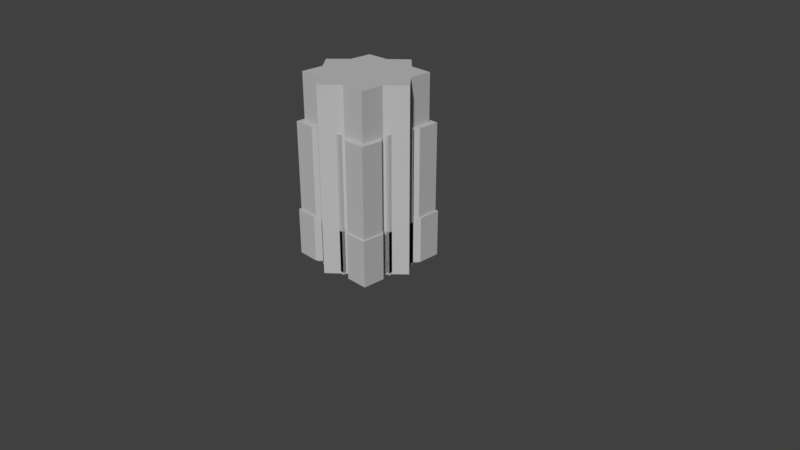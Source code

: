 # Source: untitled.blend  (saved by Blender 2.79.0; exported with 4.5.12 LTS)
import bpy
from mathutils import Matrix  # noqa: F401  (used for matrix-valued properties, if any)

bpy.ops.wm.read_factory_settings(use_empty=True)
scene = bpy.context.scene
scene.name = 'Scene'

# ---- collections
col_collection_1 = bpy.data.collections.new('Collection 1'); scene.collection.children.link(col_collection_1)

# ---- materials (node trees are filled in below, after node groups)
mat_plus_dice_2_002 = bpy.data.materials.new('plus_dice_2.002')
mat_plus_dice_2_002.alpha_threshold = 0.0
mat_plus_dice_2_002.use_transparent_shadow = False
mat_plus_dice_2_002.diffuse_color = (0.5, 0.5, 0.5, 1.0)
mat_plus_dice_2_002.specular_color = (0.5, 0.5, 0.5)
mat_plus_dice_2_002.roughness = 0.5
mat_star_dice_2_002 = bpy.data.materials.new('star_dice_2.002')
mat_star_dice_2_002.alpha_threshold = 0.0
mat_star_dice_2_002.use_transparent_shadow = False
mat_star_dice_2_002.diffuse_color = (0.5, 0.5, 0.5, 1.0)
mat_star_dice_2_002.specular_color = (0.5, 0.5, 0.5)
mat_star_dice_2_002.roughness = 0.5
mat_cross_dice_2_002 = bpy.data.materials.new('cross_dice_2.002')
mat_cross_dice_2_002.alpha_threshold = 0.0
mat_cross_dice_2_002.use_transparent_shadow = False
mat_cross_dice_2_002.diffuse_color = (0.5, 0.5, 0.5, 1.0)
mat_cross_dice_2_002.specular_color = (0.5, 0.5, 0.5)
mat_cross_dice_2_002.roughness = 0.5

# ---- material node trees

# ---- world
world_world = bpy.data.worlds.new('World'); scene.world = world_world
world_world.color = (0.05088, 0.05088, 0.05088)
world_world.use_sun_shadow = False
world_world.sun_shadow_jitter_overblur = 0.0
world_world.cycles.sampling_method = 'MANUAL'

# ---- cameras
cam_camera = bpy.data.cameras.new('Camera')
cam_camera.clip_end = 100.0
cam_camera.lens = 35.0
cam_camera.sensor_width = 32.0
cam_camera.sensor_height = 18.0
cam_camera.ortho_scale = 7.314
cam_camera.dof.focus_distance = 0.0
cam_camera.dof.aperture_fstop = 128.0

# ---- meshes
me_untitled_091 = bpy.data.meshes.new('Untitled.091')
me_untitled_091.from_pydata([(0.1962, 0.5968, 0.595), (0.1962, 0.5968, 0.002178), (0.1962, -0.5956, 0.002178), (0.1962, -0.5956, 0.595), (-0.196, 0.5968, 0.595), (-0.196, 0.5968, 0.002178), (-0.196, -0.5956, 0.002178), (-0.196, -0.5956, 0.595), (0.5957, 0.1963, 0.595), (0.5957, 0.1963, 0.002178), (0.1999, 0.1997, 0.0009724), (-0.1994, 0.1997, 0.0009724), (-0.5964, 0.1963, 0.002178), (-0.5964, 0.1963, 0.595), (-0.1994, 0.1997, 0.596), (0.1999, 0.1997, 0.596), (0.5957, -0.1972, 0.595), (0.5957, -0.1972, 0.002178), (0.1999, -0.2, 0.0009724), (-0.1994, -0.2, 0.0009724), (-0.5964, -0.1972, 0.002178), (-0.5964, -0.1972, 0.595), (-0.1994, -0.2, 0.596), (0.1999, -0.2, 0.596)], [], [(6, 7, 22, 19), (3, 2, 18, 23), (11, 12, 13, 14), (22, 21, 20, 19), (11, 14, 4, 5), (15, 10, 1, 0), (10, 15, 8, 9), (16, 23, 18, 17), (16, 8, 15, 23), (21, 22, 14, 13), (20, 21, 13, 12), (11, 19, 20, 12), (9, 17, 18, 10), (16, 17, 9, 8), (4, 14, 15, 0), (14, 22, 23, 15), (3, 23, 22, 7), (6, 2, 3, 7), (18, 2, 6, 19), (10, 18, 19, 11), (1, 10, 11, 5), (4, 0, 1, 5)])
me_untitled_091.polygons.foreach_set('use_smooth', [True] * 22)
_k = set([(0, 1), (0, 4), (0, 15), (1, 5), (1, 10), (2, 3), (2, 6), (2, 18), (3, 7), (3, 23), (4, 5), (4, 14), (5, 11), (6, 7), (6, 19), (7, 22), (8, 9), (8, 15), (8, 16), (9, 10), (9, 17), (10, 15), (11, 12), (11, 14), (12, 13), (12, 20), (13, 14), (13, 21), (16, 17), (16, 23), (17, 18), (18, 23), (19, 20), (19, 22), (20, 21), (21, 22)])
me_untitled_091.attributes.new('sharp_edge', 'BOOLEAN', 'EDGE').data.foreach_set('value', [ (min(e.vertices), max(e.vertices)) in _k for e in me_untitled_091.edges])
_uv = me_untitled_091.uv_layers.new(name='map1')
_uv.uv.foreach_set('vector', [0.06768, 0.4709, 0.06779, 0.5723, 0.0001173, 0.5726, 0.0, 0.4708, 0.1349, 0.5723, 0.1348, 0.4708, 0.2025, 0.4706, 0.2026, 0.5724, 0.6082, 0.4701, 0.6761, 0.4702, 0.6762, 0.5716, 0.6083, 0.5719, 0.8115, 0.5717, 0.7435, 0.5716, 0.7434, 0.4701, 0.8113, 0.4699, 0.6082, 0.4701, 0.6083, 0.5719, 0.5404, 0.5718, 0.5403, 0.4704, 0.4053, 0.5721, 0.4052, 0.4703, 0.4732, 0.4705, 0.4733, 0.5719, 0.4052, 0.4703, 0.4053, 0.5721, 0.3376, 0.572, 0.3375, 0.4706, 0.2703, 0.5721, 0.2026, 0.5724, 0.2025, 0.4706, 0.2702, 0.4707, 0.9973, 0.1133, 0.9969, 0.1702, 0.9396, 0.1703, 0.94, 0.1125, 0.8248, 0.112, 0.8823, 0.112, 0.8818, 0.1699, 0.8244, 0.169, 0.7434, 0.4701, 0.7435, 0.5716, 0.6762, 0.5716, 0.6761, 0.4702, 0.8787, 0.8523, 0.8782, 0.9091, 0.8218, 0.9083, 0.8222, 0.8523, 0.9917, 0.8538, 0.9912, 0.9097, 0.935, 0.9096, 0.9354, 0.8528, 0.2703, 0.5721, 0.2702, 0.4707, 0.3375, 0.4706, 0.3376, 0.572, 0.8819, 0.2273, 0.8818, 0.1699, 0.9396, 0.1703, 0.9386, 0.2278, 0.8818, 0.1699, 0.8823, 0.112, 0.94, 0.1125, 0.9396, 0.1703, 0.9399, 0.05521, 0.94, 0.1125, 0.8823, 0.112, 0.8832, 0.05479, 0.06768, 0.4709, 0.1348, 0.4708, 0.1349, 0.5723, 0.06779, 0.5723, 0.935, 0.9096, 0.9339, 0.9659, 0.8782, 0.9654, 0.8782, 0.9091, 0.9354, 0.8528, 0.935, 0.9096, 0.8782, 0.9091, 0.8787, 0.8523, 0.9354, 0.7964, 0.9354, 0.8528, 0.8787, 0.8523, 0.8797, 0.7959, 0.5404, 0.5718, 0.4733, 0.5719, 0.4732, 0.4705, 0.5403, 0.4704])
me_untitled_091.materials.append(mat_plus_dice_2_002)
me_untitled_091.use_remesh_preserve_volume = False
me_untitled_091.use_remesh_preserve_attributes = False
me_untitled_091.use_mirror_vertex_groups = False
me_untitled_091.update()
me_untitled_091.normals_split_custom_set([tuple(v) for v in zip(*[iter([-1.0, -6.506e-06, 6.625e-07, -1.0, -6.535e-06, 2.218e-05, -1.0, -6.506e-06, 9.129e-07, -1.0, -6.506e-06, 3.19e-07, 1.0, -1.929e-05, 2.96e-07, 1.0, -1.933e-05, -2.819e-05, 1.0, -1.929e-05, 3.848e-07, 1.0, -1.929e-05, 1.033e-06, -2.217e-05, 1.0, 3.143e-07, -2.218e-05, 1.0, -8.9e-08, -2.22e-05, 1.0, 2.232e-05, -2.218e-05, 1.0, -3.679e-07, 2.823e-06, -1.0, 7.847e-07, 2.812e-06, -1.0, 1.905e-07, 2.79e-06, -1.0, -2.122e-05, 2.812e-06, -1.0, 3.425e-07, -1.0, -2.358e-05, 3.744e-07, -1.0, -2.358e-05, -3.074e-07, -1.0, -2.358e-05, -2.124e-07, -1.0, -2.354e-05, -2.561e-05, 1.0, -1.528e-05, -3.666e-07, 1.0, -1.527e-05, 3.751e-07, 1.0, -1.528e-05, -5.221e-08, 1.0, -1.524e-05, 2.423e-05, -1.708e-06, 1.0, 3.25e-07, -1.695e-06, 1.0, -3.214e-07, -1.708e-06, 1.0, -1.848e-07, -1.655e-06, 1.0, -2.616e-05, -3.104e-05, -1.0, 1.857e-05, -3.107e-05, -1.0, -1.976e-07, -3.106e-05, -1.0, 3.283e-07, -3.107e-05, -1.0, 2.95e-07, 3.794e-05, 3e-08, 1.0, 3.804e-05, 2.205e-05, 1.0, 0.0001264, 0.0001259, 1.0, -7.551e-05, 7.558e-05, 1.0, -3.065e-05, -1.827e-05, 1.0, 8.675e-06, 8.989e-06, 1.0, 4.466e-05, -4.46e-05, 1.0, -3.059e-05, 2.543e-07, 1.0, -1.0, 1.278e-07, 0.0, -1.0, 1.278e-07, 0.0, -1.0, 1.278e-07, 0.0, -1.0, 1.278e-07, 0.0, 7.605e-06, -7.719e-06, -1.0, 5.553e-06, 5.636e-06, -1.0, -1.638e-05, -5.888e-08, -1.0, -1.649e-05, 2.58e-05, -1.0, -2.301e-05, -7.251e-08, -1.0, -2.294e-05, -2.156e-05, -1.0, -4.299e-06, 4.234e-06, -1.0, -4.039e-05, -4.014e-05, -1.0, 1.0, 1.278e-07, 0.0, 1.0, 1.278e-07, 0.0, 1.0, 1.278e-07, 0.0, 1.0, 1.278e-07, 0.0, -2.178e-05, 3.026e-05, 1.0, 4.466e-05, -4.46e-05, 1.0, 0.0001264, 0.0001259, 1.0, -8.444e-08, 3.017e-05, 1.0, 4.466e-05, -4.46e-05, 1.0, 8.675e-06, 8.989e-06, 1.0, -7.551e-05, 7.558e-05, 1.0, 0.0001264, 0.0001259, 1.0, 2.444e-05, 8.152e-06, 1.0, -7.551e-05, 7.558e-05, 1.0, 8.675e-06, 8.989e-06, 1.0, -1.777e-06, 8.265e-06, 1.0, 0.0, -1.0, 9.613e-07, 0.0, -1.0, 9.613e-07, 0.0, -1.0, 9.613e-07, 0.0, -1.0, 9.613e-07, -4.299e-06, 4.234e-06, -1.0, 5.986e-09, 2.071e-05, -1.0, -2.591e-05, 2.06e-05, -1.0, 5.553e-06, 5.636e-06, -1.0, -4.039e-05, -4.014e-05, -1.0, -4.299e-06, 4.234e-06, -1.0, 5.553e-06, 5.636e-06, -1.0, 7.605e-06, -7.719e-06, -1.0, 2.834e-05, -3.194e-05, -1.0, -4.039e-05, -4.014e-05, -1.0, 7.605e-06, -7.719e-06, -1.0, 9.423e-08, -3.207e-05, -1.0, 0.0, 1.0, 0.0, 0.0, 1.0, 0.0, 0.0, 1.0, 0.0, 0.0, 1.0, 0.0])] * 3)])
me_untitled_092 = bpy.data.meshes.new('Untitled.092')
me_untitled_092.from_pydata([(0.5303, 0.2194, 0.01418), (0.5302, -0.22, 0.01418), (0.2179, -0.5308, 0.01418), (-0.219, -0.5308, 0.01418), (-0.529, -0.22, 0.01418), (-0.5291, 0.2194, 0.01418), (-0.219, 0.531, 0.01418), (0.2179, 0.531, 0.01418), (-0.5291, 0.2194, 2.408), (-0.529, -0.22, 2.408), (-0.219, -0.5308, 2.408), (0.2179, -0.5308, 2.408), (0.5302, -0.22, 2.408), (0.5303, 0.2194, 2.408), (0.2179, 0.531, 2.408), (-0.219, 0.531, 2.408), (-0.525, 0.5266, 0.01538), (-0.525, 0.5266, 2.407), (-0.525, -0.5264, 0.01538), (-0.525, -0.5264, 2.407), (0.5268, -0.5264, 2.407), (0.5268, -0.5264, 0.01538), (0.5268, 0.5266, 2.407), (0.5268, 0.5266, 0.01538), (-0.738, 0.0003642, 0.01418), (-0.738, 0.0003653, 2.408), (-0.0007524, -0.7382, 0.01418), (-0.0007524, -0.7382, 2.408), (0.7409, 0.0003653, 2.408), (0.7409, 0.0003642, 0.01418), (-0.0007524, 0.7386, 2.408), (-0.0007524, 0.7386, 0.01418), (-0.219, 0.2195, 2.411), (-0.219, -0.2201, 2.411), (0.2179, 0.2195, 2.411), (0.2179, -0.2201, 2.411), (0.2184, 0.0003642, 2.411), (-0.2189, 0.0003642, 2.411), (-0.0007524, 0.2196, 2.411), (-0.0007524, 0.0003642, 2.411), (-0.0007524, -0.2206, 2.411), (-0.0007524, 0.0003642, 0.009992), (-0.0007524, 0.2203, 0.009992), (-0.0007524, -0.2206, 0.009992), (0.2179, 0.2195, 0.009992), (0.2182, 0.0003642, 0.009992), (0.2179, -0.2201, 0.009992), (-0.219, 0.2195, 0.009992), (-0.2197, 0.0003642, 0.009992), (-0.219, -0.2201, 0.009992)], [], [(4, 18, 19, 9), (1, 12, 20, 21), (20, 12, 35, 11), (21, 20, 11, 2), (1, 21, 2, 46), (14, 22, 23, 7), (12, 28, 36, 35), (24, 4, 9, 25), (29, 1, 46, 45), (12, 1, 29, 28), (28, 13, 34, 36), (5, 24, 25, 8), (0, 29, 45, 44), (0, 13, 28, 29), (13, 22, 14, 34), (17, 16, 5, 8), (23, 0, 44, 7), (23, 22, 13, 0), (30, 38, 34, 14), (38, 39, 36, 34), (40, 35, 36, 39), (11, 35, 40, 27), (26, 2, 11, 27), (26, 43, 46, 2), (45, 46, 43, 41), (44, 45, 41, 42), (31, 7, 44, 42), (31, 30, 14, 7), (38, 30, 15, 32), (37, 39, 38, 32), (33, 40, 39, 37), (10, 27, 40, 33), (3, 26, 27, 10), (3, 49, 43, 26), (41, 43, 49, 48), (42, 41, 48, 47), (6, 31, 42, 47), (30, 31, 6, 15), (33, 37, 25, 9), (10, 33, 9, 19), (3, 10, 19, 18), (49, 3, 18, 4), (48, 49, 4, 24), (47, 48, 24, 5), (6, 47, 5, 16), (17, 15, 6, 16), (32, 15, 17, 8), (37, 32, 8, 25)])
me_untitled_092.polygons.foreach_set('use_smooth', [True] * 48)
_k = set([(0, 13), (0, 23), (0, 29), (1, 12), (1, 21), (1, 29), (2, 11), (2, 21), (2, 26), (3, 10), (3, 18), (3, 26), (4, 9), (4, 18), (4, 24), (5, 8), (5, 16), (5, 24), (6, 15), (6, 16), (6, 31), (7, 14), (7, 23), (7, 31), (8, 17), (8, 25), (9, 19), (9, 25), (10, 19), (10, 27), (11, 20), (11, 27), (12, 20), (12, 28), (13, 22), (13, 28), (14, 22), (14, 30), (15, 17), (15, 30), (16, 17), (18, 19), (20, 21), (22, 23), (24, 25), (26, 27), (28, 29), (30, 31)])
me_untitled_092.attributes.new('sharp_edge', 'BOOLEAN', 'EDGE').data.foreach_set('value', [ (min(e.vertices), max(e.vertices)) in _k for e in me_untitled_092.edges])
_uv = me_untitled_092.uv_layers.new(name='map1')
_uv.uv.foreach_set('vector', [0.293, 0.5095, 0.314, 0.5096, 0.3138, 0.6737, 0.2928, 0.6737, 0.08381, 0.5093, 0.0836, 0.6737, 0.06257, 0.6737, 0.06278, 0.5093, 0.7566, 0.6511, 0.718, 0.6511, 0.718, 0.6119, 0.7566, 0.6119, 0.06278, 0.5093, 0.06257, 0.6737, 0.04136, 0.6737, 0.04157, 0.5092, 0.1512, 0.7884, 0.1512, 0.8258, 0.1144, 0.8258, 0.1144, 0.7884, 0.1677, 0.6737, 0.1465, 0.6737, 0.1467, 0.5094, 0.1679, 0.5094, 0.718, 0.6511, 0.69, 0.6776, 0.6904, 0.6119, 0.718, 0.6119, 0.2721, 0.5095, 0.293, 0.5095, 0.2928, 0.6737, 0.2719, 0.6737, 0.177, 0.762, 0.1512, 0.7884, 0.1144, 0.7884, 0.1144, 0.762, 0.0836, 0.6737, 0.08381, 0.5093, 0.1047, 0.5093, 0.1045, 0.6737, 0.69, 0.6776, 0.6628, 0.6508, 0.6628, 0.6119, 0.6904, 0.6119, 0.2514, 0.5095, 0.2721, 0.5095, 0.2719, 0.6737, 0.2511, 0.6737, 0.1521, 0.7358, 0.177, 0.762, 0.1144, 0.762, 0.1144, 0.7358, 0.1256, 0.5093, 0.1254, 0.6737, 0.1045, 0.6737, 0.1047, 0.5093, 0.6628, 0.6508, 0.6238, 0.6508, 0.6238, 0.6119, 0.6628, 0.6119, 0.2301, 0.6737, 0.2303, 0.5095, 0.2514, 0.5095, 0.2511, 0.6737, 0.1521, 0.6992, 0.1521, 0.7358, 0.1144, 0.7358, 0.1144, 0.6992, 0.1467, 0.5094, 0.1465, 0.6737, 0.1254, 0.6737, 0.1256, 0.5093, 0.5975, 0.5844, 0.6628, 0.5844, 0.6628, 0.6119, 0.6238, 0.6119, 0.6628, 0.5844, 0.6904, 0.5844, 0.6904, 0.6119, 0.6628, 0.6119, 0.718, 0.5844, 0.718, 0.6119, 0.6904, 0.6119, 0.6904, 0.5844, 0.7566, 0.6119, 0.718, 0.6119, 0.718, 0.5844, 0.7831, 0.5844, 0.02088, 0.5092, 0.04157, 0.5092, 0.04136, 0.6737, 0.02067, 0.6737, 0.08736, 0.8504, 0.08857, 0.7884, 0.1144, 0.7884, 0.1144, 0.8258, 0.1144, 0.762, 0.1144, 0.7884, 0.08857, 0.7884, 0.08857, 0.762, 0.1144, 0.7358, 0.1144, 0.762, 0.08857, 0.762, 0.08857, 0.7358, 0.08857, 0.6737, 0.1144, 0.6992, 0.1144, 0.7358, 0.08857, 0.7358, 0.1886, 0.5094, 0.1884, 0.6737, 0.1677, 0.6737, 0.1679, 0.5094, 0.6628, 0.5844, 0.5975, 0.5844, 0.624, 0.557, 0.6628, 0.557, 0.6904, 0.557, 0.6904, 0.5844, 0.6628, 0.5844, 0.6628, 0.557, 0.718, 0.557, 0.718, 0.5844, 0.6904, 0.5844, 0.6904, 0.557, 0.7569, 0.557, 0.7831, 0.5844, 0.718, 0.5844, 0.718, 0.557, 0.0002143, 0.5092, 0.02088, 0.5092, 0.02067, 0.6737, 0.0, 0.6737, 0.06214, 0.8249, 0.06214, 0.7884, 0.08857, 0.7884, 0.08736, 0.8504, 0.08857, 0.762, 0.08857, 0.7884, 0.06214, 0.7884, 0.06214, 0.762, 0.08857, 0.7358, 0.08857, 0.762, 0.06214, 0.762, 0.06214, 0.7358, 0.06214, 0.6983, 0.08857, 0.6737, 0.08857, 0.7358, 0.06214, 0.7358, 0.1884, 0.6737, 0.1886, 0.5094, 0.2093, 0.5094, 0.209, 0.6737, 0.718, 0.557, 0.6904, 0.557, 0.6904, 0.4918, 0.718, 0.5184, 0.7569, 0.557, 0.718, 0.557, 0.718, 0.5184, 0.7569, 0.5184, 0.335, 0.5096, 0.3348, 0.6737, 0.3138, 0.6737, 0.314, 0.5096, 0.06214, 0.7884, 0.06214, 0.8249, 0.02481, 0.8249, 0.02481, 0.7884, 0.06214, 0.762, 0.06214, 0.7884, 0.02481, 0.7884, 0.0, 0.762, 0.06214, 0.7358, 0.06214, 0.762, 0.0, 0.762, 0.02571, 0.7358, 0.06214, 0.6983, 0.06214, 0.7358, 0.02571, 0.7358, 0.02571, 0.6983, 0.2301, 0.6737, 0.209, 0.6737, 0.2093, 0.5094, 0.2303, 0.5095, 0.6628, 0.557, 0.624, 0.557, 0.624, 0.5182, 0.6628, 0.5182, 0.6904, 0.557, 0.6628, 0.557, 0.6628, 0.5182, 0.6904, 0.4918])
me_untitled_092.materials.append(mat_star_dice_2_002)
me_untitled_092.use_remesh_preserve_volume = False
me_untitled_092.use_remesh_preserve_attributes = False
me_untitled_092.use_mirror_vertex_groups = False
me_untitled_092.update()
me_untitled_092.normals_split_custom_set([tuple(v) for v in zip(*[iter([-1.0, 5.039e-06, 5.01e-07, -1.0, 5.04e-06, -1.154e-07, -1.0, 4.97e-06, 4.258e-05, -1.0, 5.04e-06, 2.617e-07, 1.0, 6.263e-06, 4.681e-07, 1.0, 6.263e-06, 2.615e-07, 1.0, 6.262e-06, 7.357e-08, 1.0, 6.178e-06, -4.288e-05, -1.71e-06, 3.029e-06, 1.0, -2.312e-06, 9.811e-07, 1.0, 1.567e-05, -1.545e-05, 1.0, -7.291e-06, 1.164e-05, 1.0, -4.741e-06, -1.0, -8.595e-08, -4.687e-06, -1.0, 4.6e-05, -4.741e-06, -1.0, 4.126e-07, -4.76e-06, -1.0, -1.094e-06, -1.925e-05, 1.368e-05, -1.0, -1.833e-05, 1.805e-05, -1.0, -1.348e-05, 2.087e-05, -1.0, 1.431e-05, -1.463e-05, -1.0, -1.729e-05, 1.0, -4.167e-08, -1.728e-05, 1.0, 1.228e-07, -1.719e-05, 1.0, -5.502e-05, -1.728e-05, 1.0, 5.177e-07, -2.312e-06, 9.811e-07, 1.0, 2.639e-05, -2.324e-07, 1.0, 7.347e-05, -4.377e-07, 1.0, 1.567e-05, -1.545e-05, 1.0, -0.7071, -0.7071, 3.226e-07, -0.7071, -0.7071, 1.601e-06, -0.7071, -0.7071, -9.354e-07, -0.7071, -0.7071, 3.455e-07, -1.999e-05, -8.615e-08, -1.0, -1.925e-05, 1.368e-05, -1.0, 1.431e-05, -1.463e-05, -1.0, -1.917e-05, 1.107e-06, -1.0, 0.7071, -0.7071, -7.446e-07, 0.7071, -0.7071, 1.409e-06, 0.7071, -0.7071, 3.227e-07, 0.7071, -0.7071, 3.417e-07, 2.639e-05, -2.324e-07, 1.0, -5.895e-07, -8.37e-07, 1.0, 1.191e-05, 1.269e-05, 1.0, 7.347e-05, -4.377e-07, 1.0, -0.7071, 0.7071, 9.765e-07, -0.7071, 0.7071, -1.6e-07, -0.7071, 0.7071, -1.594e-07, -0.7071, 0.7071, -1.301e-06, -1.863e-05, -1.145e-05, -1.0, -1.999e-05, -8.615e-08, -1.0, -1.917e-05, 1.107e-06, -1.0, 1.046e-05, 1.108e-05, -1.0, 0.7071, 0.7071, 7.84e-07, 0.7071, 0.7071, -1.107e-06, 0.7071, 0.7071, -1.626e-07, 0.7071, 0.7071, -1.638e-07, -5.895e-07, -8.37e-07, 1.0, -1.289e-05, -1.348e-05, 1.0, 5.256e-06, 9.448e-06, 1.0, 1.191e-05, 1.269e-05, 1.0, -1.0, 2.189e-05, -5.581e-08, -1.0, 2.199e-05, -5.266e-05, -1.0, 2.189e-05, 6.263e-07, -1.0, 2.189e-05, 2.712e-07, 3.599e-06, 3.443e-06, -1.0, -1.863e-05, -1.145e-05, -1.0, 1.046e-05, 1.108e-05, -1.0, 3.693e-06, 5.729e-06, -1.0, 1.0, 2.863e-05, 1.974e-08, 1.0, 2.869e-05, 3.64e-05, 1.0, 2.863e-05, 1.799e-07, 1.0, 2.863e-05, 4.714e-07, -5.501e-06, 2.109e-05, 1.0, -9.258e-07, -4.594e-06, 1.0, 1.191e-05, 1.269e-05, 1.0, 5.256e-06, 9.448e-06, 1.0, -9.258e-07, -4.594e-06, 1.0, 3.469e-08, 0.0, 1.0, 7.347e-05, -4.377e-07, 1.0, 1.191e-05, 1.269e-05, 1.0, 2.659e-07, -1.031e-05, 1.0, 1.567e-05, -1.545e-05, 1.0, 7.347e-05, -4.377e-07, 1.0, 3.469e-08, 0.0, 1.0, -7.291e-06, 1.164e-05, 1.0, 1.567e-05, -1.545e-05, 1.0, 2.659e-07, -1.031e-05, 1.0, 5.054e-06, 6.272e-06, 1.0, 0.7071, -0.7071, 3.716e-07, 0.7071, -0.7071, 1.621e-06, 0.7071, -0.7071, -8.954e-07, 0.7071, -0.7071, 3.517e-07, -2.505e-07, -1.16e-05, -1.0, -3.697e-07, -2.416e-05, -1.0, 1.431e-05, -1.463e-05, -1.0, -1.348e-05, 2.087e-05, -1.0, -1.917e-05, 1.107e-06, -1.0, 1.431e-05, -1.463e-05, -1.0, -3.697e-07, -2.416e-05, -1.0, 0.0, 2.118e-09, -1.0, 1.046e-05, 1.108e-05, -1.0, -1.917e-05, 1.107e-06, -1.0, 0.0, 2.118e-09, -1.0, 2.176e-07, 1.995e-05, -1.0, 1.485e-07, -5.837e-06, -1.0, 3.693e-06, 5.729e-06, -1.0, 1.046e-05, 1.108e-05, -1.0, 2.176e-07, 1.995e-05, -1.0, 0.7071, 0.7071, -3.529e-07, 0.7071, 0.7071, -3.304e-07, 0.7071, 0.7071, -1.584e-06, 0.7071, 0.7071, 9.002e-07, -9.258e-07, -4.594e-06, 1.0, -5.501e-06, 2.109e-05, 1.0, 1.277e-05, -1.411e-05, 1.0, 4.852e-06, -5.3e-06, 1.0, -9.511e-05, 5.442e-06, 1.0, 3.469e-08, 0.0, 1.0, -9.258e-07, -4.594e-06, 1.0, 4.852e-06, -5.3e-06, 1.0, 2.578e-06, 1.202e-06, 1.0, 2.659e-07, -1.031e-05, 1.0, 3.469e-08, 0.0, 1.0, -9.511e-05, 5.442e-06, 1.0, -7.259e-06, -4.084e-07, 1.0, 5.054e-06, 6.272e-06, 1.0, 2.659e-07, -1.031e-05, 1.0, 2.578e-06, 1.202e-06, 1.0, -0.7071, -0.7071, 1.558e-06, -0.7071, -0.7071, 3.511e-07, -0.7071, -0.7071, 3.314e-07, -0.7071, -0.7071, -8.727e-07, 1.805e-06, 2.109e-06, -1.0, -4.344e-07, -6.384e-07, -1.0, -3.697e-07, -2.416e-05, -1.0, -2.505e-07, -1.16e-05, -1.0, 0.0, 2.118e-09, -1.0, -3.697e-07, -2.416e-05, -1.0, -4.344e-07, -6.384e-07, -1.0, 2.065e-05, 6.454e-06, -1.0, 2.176e-07, 1.995e-05, -1.0, 0.0, 2.118e-09, -1.0, 2.065e-05, 6.454e-06, -1.0, 2.895e-06, -3.483e-06, -1.0, -1.631e-05, 2.385e-05, -1.0, 1.485e-07, -5.837e-06, -1.0, 2.176e-07, 1.995e-05, -1.0, 2.895e-06, -3.483e-06, -1.0, -0.7071, 0.7071, -3.302e-07, -0.7071, 0.7071, -3.514e-07, -0.7071, 0.7071, 8.525e-07, -0.7071, 0.7071, -1.536e-06, 2.578e-06, 1.202e-06, 1.0, -9.511e-05, 5.442e-06, 1.0, 1.454e-05, -1.372e-06, 1.0, 4.99e-06, 2.865e-06, 1.0, -7.259e-06, -4.084e-07, 1.0, 2.578e-06, 1.202e-06, 1.0, 4.99e-06, 2.865e-06, 1.0, 1.716e-06, 2.522e-06, 1.0, -8.414e-06, -1.0, 8.462e-07, -8.433e-06, -1.0, 6.049e-07, -8.414e-06, -1.0, 3.834e-07, -8.544e-06, -1.0, -5.655e-05, -4.344e-07, -6.384e-07, -1.0, 1.805e-06, 2.109e-06, -1.0, 1.099e-05, 1.079e-05, -1.0, 1.401e-06, 1.008e-06, -1.0, 2.065e-05, 6.454e-06, -1.0, -4.344e-07, -6.384e-07, -1.0, 1.401e-06, 1.008e-06, -1.0, -1.145e-05, 3.87e-07, -1.0, 2.895e-06, -3.483e-06, -1.0, 2.065e-05, 6.454e-06, -1.0, -1.145e-05, 3.87e-07, -1.0, 2.543e-07, 3.967e-07, -1.0, -1.631e-05, 2.385e-05, -1.0, 2.895e-06, -3.483e-06, -1.0, 2.543e-07, 3.967e-07, -1.0, -1.093e-05, 1.072e-05, -1.0, 1.711e-06, 1.0, 4.624e-05, 1.806e-06, 1.0, 6.641e-08, 1.786e-06, 1.0, 3.037e-07, 1.806e-06, 1.0, 2.813e-07, 4.852e-06, -5.3e-06, 1.0, 1.277e-05, -1.411e-05, 1.0, -2.02e-05, 2.064e-05, 1.0, 3.905e-06, -2.083e-06, 1.0, -9.511e-05, 5.442e-06, 1.0, 4.852e-06, -5.3e-06, 1.0, 3.905e-06, -2.083e-06, 1.0, 1.454e-05, -1.372e-06, 1.0])] * 3)])
me_untitled_088 = bpy.data.meshes.new('Untitled.088')
me_untitled_088.from_pydata([(0.5303, 0.2194, 0.003002), (0.5302, -0.22, 0.003003), (0.2179, -0.5308, 0.003003), (-0.2189, -0.5308, 0.003003), (-0.529, -0.22, 0.003003), (-0.5291, 0.2194, 0.003002), (-0.2189, 0.531, 0.003002), (0.2179, 0.531, 0.003002), (-0.5291, 0.2194, 0.5943), (-0.529, -0.22, 0.5943), (-0.2189, -0.5308, 0.5943), (0.2179, -0.5308, 0.5943), (0.5302, -0.22, 0.5943), (0.5303, 0.2194, 0.5943), (0.2179, 0.531, 0.5943), (-0.2189, 0.531, 0.5943), (-0.525, 0.5266, 0.004199), (-0.525, 0.5266, 0.5933), (-0.525, -0.5264, 0.004199), (-0.525, -0.5264, 0.5933), (0.5268, -0.5264, 0.5933), (0.5268, -0.5264, 0.004199), (0.5268, 0.5266, 0.5933), (0.5268, 0.5266, 0.004199), (-0.738, 0.0003595, 0.003003), (-0.738, 0.0003595, 0.5943), (-0.0007498, -0.7383, 0.003002), (-0.0007498, -0.7382, 0.5943), (0.7409, 0.0003595, 0.5943), (0.7409, 0.0003595, 0.003003), (-0.000751, 0.7386, 0.5943), (-0.000751, 0.7386, 0.003002), (-0.219, 0.2195, 0.5978), (-0.219, -0.2201, 0.5978), (0.2179, 0.2195, 0.5978), (0.2179, -0.2201, 0.5978), (0.2184, 0.0003595, 0.5978), (-0.2189, 0.0003595, 0.5978), (-0.0007498, 0.2196, 0.5978), (-0.0007498, 0.0003595, 0.5978), (-0.0007498, -0.2206, 0.5978), (-0.0007498, 0.0003595, -0.001186), (-0.0007498, 0.2203, -0.001186), (-0.0007498, -0.2206, -0.001186), (0.2179, 0.2195, -0.001186), (0.2182, 0.0003595, -0.001186), (0.2179, -0.2201, -0.001186), (-0.219, 0.2195, -0.001186), (-0.2197, 0.0003595, -0.001186), (-0.219, -0.2201, -0.001186)], [], [(4, 18, 19, 9), (1, 12, 20, 21), (20, 12, 35, 11), (21, 20, 11, 2), (1, 21, 2, 46), (14, 22, 23, 7), (12, 28, 36, 35), (24, 4, 9, 25), (29, 1, 46, 45), (12, 1, 29, 28), (28, 13, 34, 36), (5, 24, 25, 8), (0, 29, 45, 44), (0, 13, 28, 29), (13, 22, 14, 34), (17, 16, 5, 8), (23, 0, 44, 7), (23, 22, 13, 0), (30, 38, 34, 14), (38, 39, 36, 34), (40, 35, 36, 39), (11, 35, 40, 27), (26, 2, 11, 27), (26, 43, 46, 2), (45, 46, 43, 41), (44, 45, 41, 42), (31, 7, 44, 42), (31, 30, 14, 7), (38, 30, 15, 32), (37, 39, 38, 32), (33, 40, 39, 37), (10, 27, 40, 33), (3, 26, 27, 10), (3, 49, 43, 26), (41, 43, 49, 48), (42, 41, 48, 47), (6, 31, 42, 47), (30, 31, 6, 15), (33, 37, 25, 9), (10, 33, 9, 19), (3, 10, 19, 18), (49, 3, 18, 4), (48, 49, 4, 24), (47, 48, 24, 5), (6, 47, 5, 16), (17, 15, 6, 16), (32, 15, 17, 8), (37, 32, 8, 25)])
me_untitled_088.polygons.foreach_set('use_smooth', [True] * 48)
_k = set([(0, 13), (0, 23), (0, 29), (1, 12), (1, 21), (1, 29), (2, 11), (2, 21), (2, 26), (3, 10), (3, 18), (3, 26), (4, 9), (4, 18), (4, 24), (5, 8), (5, 16), (5, 24), (6, 15), (6, 16), (6, 31), (7, 14), (7, 23), (7, 31), (8, 17), (8, 25), (9, 19), (9, 25), (10, 19), (10, 27), (11, 20), (11, 27), (12, 20), (12, 28), (13, 22), (13, 28), (14, 22), (14, 30), (15, 17), (15, 30), (16, 17), (18, 19), (20, 21), (22, 23), (24, 25), (26, 27), (28, 29), (30, 31)])
me_untitled_088.attributes.new('sharp_edge', 'BOOLEAN', 'EDGE').data.foreach_set('value', [ (min(e.vertices), max(e.vertices)) in _k for e in me_untitled_088.edges])
_uv = me_untitled_088.uv_layers.new(name='map1')
_uv.uv.foreach_set('vector', [0.4655, 0.2288, 0.524, 0.2286, 0.5247, 0.3411, 0.4662, 0.3417, 0.8149, 0.2266, 0.8156, 0.3394, 0.7571, 0.3396, 0.7564, 0.2272, 0.7937, 0.784, 0.8297, 0.783, 0.8303, 0.8197, 0.7938, 0.8203, 0.7564, 0.2272, 0.7571, 0.3396, 0.6981, 0.3402, 0.6974, 0.2273, 0.658, 0.8524, 0.6937, 0.8529, 0.6941, 0.8889, 0.6579, 0.8888, 0.1183, 0.3439, 0.05936, 0.3441, 0.05865, 0.2316, 0.1176, 0.231, 0.8297, 0.783, 0.8553, 0.7578, 0.8562, 0.8193, 0.8303, 0.8197, 0.4075, 0.2292, 0.4655, 0.2288, 0.4662, 0.3417, 0.4082, 0.342, 0.6325, 0.8278, 0.658, 0.8524, 0.6579, 0.8888, 0.6323, 0.8887, 0.8156, 0.3394, 0.8149, 0.2266, 0.8731, 0.2262, 0.8738, 0.3391, 0.8553, 0.7578, 0.8814, 0.7822, 0.882, 0.8189, 0.8562, 0.8193, 0.3497, 0.2295, 0.4075, 0.2292, 0.4082, 0.342, 0.3505, 0.3424, 0.6069, 0.8522, 0.6325, 0.8278, 0.6323, 0.8887, 0.6067, 0.8886, 0.9311, 0.2258, 0.9318, 0.3387, 0.8738, 0.3391, 0.8731, 0.2262, 0.8814, 0.7822, 0.9175, 0.782, 0.9186, 0.8183, 0.882, 0.8189, 0.2918, 0.3426, 0.2911, 0.2301, 0.3497, 0.2295, 0.3505, 0.3424, 0.5711, 0.8525, 0.6069, 0.8522, 0.6067, 0.8886, 0.5705, 0.8885, 0.05865, 0.2316, 0.05936, 0.3441, 0.0007203, 0.3446, 0.0, 0.2318, 0.9435, 0.8436, 0.8824, 0.8446, 0.882, 0.8189, 0.9186, 0.8183, 0.8824, 0.8446, 0.8567, 0.845, 0.8562, 0.8193, 0.882, 0.8189, 0.8307, 0.8455, 0.8303, 0.8197, 0.8562, 0.8193, 0.8567, 0.845, 0.7938, 0.8203, 0.8303, 0.8197, 0.8307, 0.8455, 0.7698, 0.8464, 0.6399, 0.2277, 0.6974, 0.2273, 0.6981, 0.3402, 0.6406, 0.3406, 0.7182, 0.9144, 0.6579, 0.9142, 0.6579, 0.8888, 0.6941, 0.8889, 0.6323, 0.8887, 0.6579, 0.8888, 0.6579, 0.9142, 0.6322, 0.9142, 0.6067, 0.8886, 0.6323, 0.8887, 0.6322, 0.9142, 0.6066, 0.9141, 0.5462, 0.9139, 0.5705, 0.8885, 0.6067, 0.8886, 0.6066, 0.9141, 0.1752, 0.2306, 0.1759, 0.3435, 0.1183, 0.3439, 0.1176, 0.231, 0.8824, 0.8446, 0.9435, 0.8436, 0.9195, 0.8697, 0.8828, 0.8703, 0.8571, 0.8707, 0.8567, 0.845, 0.8824, 0.8446, 0.8828, 0.8703, 0.8312, 0.8711, 0.8307, 0.8455, 0.8567, 0.845, 0.8571, 0.8707, 0.7946, 0.8717, 0.7698, 0.8464, 0.8307, 0.8455, 0.8312, 0.8711, 0.5824, 0.228, 0.6399, 0.2277, 0.6406, 0.3406, 0.5831, 0.3409, 0.6939, 0.9398, 0.6577, 0.9397, 0.6579, 0.9142, 0.7182, 0.9144, 0.6322, 0.9142, 0.6579, 0.9142, 0.6577, 0.9397, 0.6321, 0.9397, 0.6066, 0.9141, 0.6322, 0.9142, 0.6321, 0.9397, 0.6066, 0.9395, 0.5703, 0.9394, 0.5462, 0.9139, 0.6066, 0.9141, 0.6066, 0.9395, 0.1759, 0.3435, 0.1752, 0.2306, 0.2327, 0.2303, 0.2334, 0.3432, 0.8312, 0.8711, 0.8571, 0.8707, 0.8581, 0.9317, 0.8318, 0.9076, 0.7946, 0.8717, 0.8312, 0.8711, 0.8318, 0.9076, 0.7957, 0.9077, 0.5824, 0.228, 0.5831, 0.3409, 0.5247, 0.3411, 0.524, 0.2286, 0.6577, 0.9397, 0.6939, 0.9398, 0.6933, 0.9754, 0.6576, 0.9758, 0.6321, 0.9397, 0.6577, 0.9397, 0.6576, 0.9758, 0.6319, 1.0, 0.6066, 0.9395, 0.6321, 0.9397, 0.6319, 1.0, 0.6065, 0.9756, 0.5703, 0.9394, 0.6066, 0.9395, 0.6065, 0.9756, 0.5707, 0.975, 0.2918, 0.3426, 0.2334, 0.3432, 0.2327, 0.2303, 0.2911, 0.2301, 0.8828, 0.8703, 0.9195, 0.8697, 0.9195, 0.9057, 0.8834, 0.9067, 0.8571, 0.8707, 0.8828, 0.8703, 0.8834, 0.9067, 0.8581, 0.9317])
me_untitled_088.materials.append(mat_star_dice_2_002)
me_untitled_088.use_remesh_preserve_volume = False
me_untitled_088.use_remesh_preserve_attributes = False
me_untitled_088.use_mirror_vertex_groups = False
me_untitled_088.update()
me_untitled_088.normals_split_custom_set([tuple(v) for v in zip(*[iter([-1.0, 6.179e-06, 5.011e-07, -1.0, 6.178e-06, -1.137e-07, -1.0, 6.109e-06, 4.256e-05, -1.0, 6.18e-06, 2.552e-07, 1.0, 4.851e-06, 4.706e-07, 1.0, 4.852e-06, 2.574e-07, 1.0, 4.849e-06, 6.46e-08, 1.0, 4.766e-06, -4.288e-05, -3.977e-06, 3.334e-06, 1.0, -3.227e-06, 2.261e-06, 1.0, -1.93e-05, 1.91e-05, 1.0, -8.508e-06, 1.253e-05, 1.0, -8.187e-06, -1.0, 7.159e-07, -8.142e-06, -1.0, 4.68e-05, -8.174e-06, -1.0, -1.934e-05, -8.212e-06, -1.0, -2.904e-07, -1.914e-05, 1.367e-05, -1.0, 1.56e-05, -1.596e-05, -1.0, -1.333e-05, 2.086e-05, -1.0, 1.44e-05, -1.466e-05, -1.0, -1.89e-05, 1.0, 2.038e-07, -1.891e-05, 1.0, -3.012e-07, -1.88e-05, 1.0, -5.478e-05, -1.891e-05, 1.0, 7.597e-07, -3.227e-06, 2.261e-06, 1.0, -2.338e-05, -1.284e-06, 1.0, 7.262e-05, 3.542e-07, 1.0, -1.93e-05, 1.91e-05, 1.0, -0.7071, -0.7071, 0.0, -0.7071, -0.7071, 1.268e-06, -0.7071, -0.7071, -1.266e-06, -0.7071, -0.7071, -1.146e-08, -1.984e-05, -1.439e-07, -1.0, -1.914e-05, 1.367e-05, -1.0, 1.44e-05, -1.466e-05, -1.0, -1.91e-05, 4.784e-08, -1.0, 0.7071, -0.7071, -1.079e-06, 0.7071, -0.7071, 1.072e-06, 0.7071, -0.7071, -9.848e-10, 0.7071, -0.7071, -8.809e-09, -2.338e-05, -1.284e-06, 1.0, -1.595e-06, -2.164e-06, 1.0, 1.164e-05, 1.216e-05, 1.0, 7.262e-05, 3.542e-07, 1.0, -0.7071, 0.7071, 7.297e-06, -0.7071, 0.7071, -6.489e-07, -0.7071, 0.7071, -6.544e-07, -0.7071, 0.7071, -1.808e-06, -1.853e-05, -1.152e-05, -1.0, -1.984e-05, -1.439e-07, -1.0, -1.91e-05, 4.784e-08, -1.0, 1.052e-05, 1.104e-05, -1.0, 0.7071, 0.7071, 2.625e-07, 0.7071, 0.7071, -1.626e-06, 0.7071, 0.7071, -6.719e-07, 0.7071, 0.7071, -6.656e-07, -1.595e-06, -2.164e-06, 1.0, -1.413e-05, -1.391e-05, 1.0, 5.947e-06, 8.266e-06, 1.0, 1.164e-05, 1.216e-05, 1.0, -1.0, 2.206e-05, -6.47e-08, -1.0, -2.578e-05, -5.286e-05, -1.0, 2.206e-05, 6.303e-07, -1.0, 2.206e-05, 2.757e-07, 3.649e-06, 3.426e-06, -1.0, -1.853e-05, -1.152e-05, -1.0, 1.052e-05, 1.104e-05, -1.0, 3.778e-06, 5.799e-06, -1.0, 1.0, -1.65e-05, -5.377e-07, 1.0, -1.644e-05, 3.656e-05, 1.0, -1.65e-05, -1.448e-06, 1.0, -1.65e-05, -1.159e-06, 2.827e-06, 1.942e-05, 1.0, 8.614e-07, 4.276e-05, 1.0, 1.164e-05, 1.216e-05, 1.0, 5.947e-06, 8.266e-06, 1.0, 8.614e-07, 4.276e-05, 1.0, -3.537e-09, 2.715e-07, 1.0, 7.262e-05, 3.542e-07, 1.0, 1.164e-05, 1.216e-05, 1.0, 1.765e-07, -9.834e-06, 1.0, -1.93e-05, 1.91e-05, 1.0, 7.262e-05, 3.542e-07, 1.0, -3.537e-09, 2.715e-07, 1.0, -8.508e-06, 1.253e-05, 1.0, -1.93e-05, 1.91e-05, 1.0, 1.765e-07, -9.834e-06, 1.0, 1.099e-06, 7.092e-06, 1.0, 0.7071, -0.7071, 1.51e-06, 0.7071, -0.7071, -1.032e-06, 0.7071, -0.7071, -2.24e-05, 0.7071, -0.7071, -7.296e-06, -2.64e-07, -1.167e-05, -1.0, -3.847e-07, -2.421e-05, -1.0, 1.44e-05, -1.466e-05, -1.0, -1.333e-05, 2.086e-05, -1.0, -1.91e-05, 4.784e-08, -1.0, 1.44e-05, -1.466e-05, -1.0, -3.847e-07, -2.421e-05, -1.0, 1.516e-10, -7.994e-08, -1.0, 1.052e-05, 1.104e-05, -1.0, -1.91e-05, 4.784e-08, -1.0, 1.516e-10, -7.994e-08, -1.0, 2.107e-07, 1.994e-05, -1.0, 1.811e-07, -5.695e-06, -1.0, 3.778e-06, 5.799e-06, -1.0, 1.052e-05, 1.104e-05, -1.0, 2.107e-07, 1.994e-05, -1.0, 0.7071, 0.7071, 3.092e-10, 0.7071, 0.7071, 5.126e-09, 0.7071, 0.7071, -1.242e-06, 0.7071, 0.7071, 1.239e-06, 8.614e-07, 4.276e-05, 1.0, 2.827e-06, 1.942e-05, 1.0, 1.212e-05, -1.543e-05, 1.0, 5.718e-06, -4.917e-06, 1.0, -4.684e-05, 5.448e-06, 1.0, -3.537e-09, 2.715e-07, 1.0, 8.614e-07, 4.276e-05, 1.0, 5.718e-06, -4.917e-06, 1.0, 2.188e-06, 2.635e-06, 1.0, 1.765e-07, -9.834e-06, 1.0, -3.537e-09, 2.715e-07, 1.0, -4.684e-05, 5.448e-06, 1.0, -7.534e-07, -3.1e-06, 1.0, 1.099e-06, 7.092e-06, 1.0, 1.765e-07, -9.834e-06, 1.0, 2.188e-06, 2.635e-06, 1.0, -0.7071, -0.7071, 1.966e-06, -0.7071, -0.7071, 7.578e-07, -0.7071, -0.7071, 7.481e-07, -0.7071, -0.7071, -4.612e-07, 1.661e-06, 2.112e-06, -1.0, -4.805e-07, -6.938e-07, -1.0, -3.847e-07, -2.421e-05, -1.0, -2.64e-07, -1.167e-05, -1.0, 1.516e-10, -7.994e-08, -1.0, -3.847e-07, -2.421e-05, -1.0, -4.805e-07, -6.938e-07, -1.0, -2.743e-05, 6.356e-06, -1.0, 2.107e-07, 1.994e-05, -1.0, 1.516e-10, -7.994e-08, -1.0, -2.743e-05, 6.356e-06, -1.0, 2.799e-06, -3.521e-06, -1.0, 1.029e-05, -1.578e-05, -1.0, 1.811e-07, -5.695e-06, -1.0, 2.107e-07, 1.994e-05, -1.0, 2.799e-06, -3.521e-06, -1.0, -0.7071, 0.7071, 7.032e-09, -0.7071, 0.7071, 1.931e-11, -0.7071, 0.7071, 1.199e-06, -0.7071, 0.7071, -1.2e-06, 2.188e-06, 2.635e-06, 1.0, -4.684e-05, 5.448e-06, 1.0, 1.52e-05, -7.502e-07, 1.0, 5.026e-06, 4.136e-06, 1.0, -7.534e-07, -3.1e-06, 1.0, 2.188e-06, 2.635e-06, 1.0, 5.026e-06, 4.136e-06, 1.0, 4.09e-06, 2.854e-06, 1.0, -6.648e-06, -1.0, -1.186e-05, -6.653e-06, -1.0, 1.507e-05, -6.644e-06, -1.0, 7.196e-06, -6.756e-06, -1.0, -5.671e-05, -4.805e-07, -6.938e-07, -1.0, 1.661e-06, 2.112e-06, -1.0, 1.101e-05, 1.086e-05, -1.0, 1.303e-06, 9.779e-07, -1.0, -2.743e-05, 6.356e-06, -1.0, -4.805e-07, -6.938e-07, -1.0, 1.303e-06, 9.779e-07, -1.0, -1.161e-05, 3.176e-07, -1.0, 2.799e-06, -3.521e-06, -1.0, -2.743e-05, 6.356e-06, -1.0, -1.161e-05, 3.176e-07, -1.0, 1.416e-07, 3.473e-07, -1.0, 1.029e-05, -1.578e-05, -1.0, 2.799e-06, -3.521e-06, -1.0, 1.416e-07, 3.473e-07, -1.0, -1.056e-05, 1.117e-05, -1.0, 7.204e-06, 1.0, 4.647e-05, 7.276e-06, 1.0, 2.955e-07, 7.278e-06, 1.0, 5.258e-07, 7.276e-06, 1.0, -1.841e-07, 5.718e-06, -4.917e-06, 1.0, 1.212e-05, -1.543e-05, 1.0, 1.37e-05, -1.407e-05, 1.0, 4.508e-06, -2.448e-06, 1.0, -4.684e-05, 5.448e-06, 1.0, 5.718e-06, -4.917e-06, 1.0, 4.508e-06, -2.448e-06, 1.0, 1.52e-05, -7.502e-07, 1.0])] * 3)])
me_untitled_089 = bpy.data.meshes.new('Untitled.089')
me_untitled_089.from_pydata([(-0.593, 0.5929, -0.003768), (-0.5967, 0.3034, -0.00309), (-0.5967, 0.3034, 1.791), (-0.593, 0.5929, 1.792), (-0.3035, 0.5968, -0.00309), (-0.3035, 0.5968, 1.791), (0.5939, 0.5939, -0.003768), (0.5964, 0.303, -0.00309), (0.2998, 0.0002535, -0.004199), (0.5968, -0.3035, -0.00309), (0.5929, -0.5931, -0.003768), (0.3035, -0.5968, -0.00309), (0.0003687, -0.2991, -0.004199), (-0.3036, -0.597, -0.00309), (-0.5946, -0.5946, -0.003768), (-0.5971, -0.3037, -0.00309), (-0.2992, 0.0003883, -0.004199), (0.0002348, 0.2998, -0.004199), (0.303, 0.5965, -0.00309), (-0.2992, 0.0003883, 1.792), (-0.5971, -0.3037, 1.791), (-0.5946, -0.5946, 1.792), (-0.3036, -0.597, 1.791), (0.0003687, -0.2991, 1.792), (0.3035, -0.5968, 1.791), (0.5929, -0.5931, 1.792), (0.5968, -0.3035, 1.791), (0.2998, 0.0002546, 1.792), (0.5964, 0.303, 1.791), (0.5939, 0.5939, 1.792), (0.303, 0.5965, 1.791), (0.0002348, 0.2998, 1.792), (-6.178e-05, -7.512e-05, 1.794), (0.1509, -0.151, 1.794), (-0.151, 0.1509, 1.794), (-0.1503, -0.1503, 1.794), (0.1514, 0.1514, 1.794), (-6.207e-05, -7.568e-05, -0.006139), (-0.151, 0.1509, -0.006139), (0.1514, 0.1514, -0.006139), (0.1509, -0.151, -0.006139), (-0.1503, -0.1503, -0.006139)], [], [(0, 38, 16, 1), (35, 19, 20, 21), (3, 2, 19, 34), (34, 19, 35, 32), (16, 41, 14, 15), (16, 38, 37, 41), (18, 6, 39, 17), (31, 36, 29, 30), (2, 1, 16, 19), (15, 20, 19, 16), (15, 14, 21, 20), (12, 23, 22, 13), (11, 10, 25, 24), (7, 28, 27, 8), (6, 18, 30, 29), (17, 31, 30, 18), (4, 5, 31, 17), (0, 1, 2, 3), (23, 35, 21, 22), (23, 33, 32, 35), (29, 36, 27, 28), (6, 29, 28, 7), (39, 6, 7, 8), (40, 12, 41, 37), (14, 41, 12, 13), (21, 14, 13, 22), (32, 33, 27, 36), (36, 31, 34, 32), (5, 3, 34, 31), (0, 3, 5, 4), (4, 17, 38, 0), (17, 39, 37, 38), (40, 37, 39, 8), (9, 26, 25, 10), (25, 33, 23, 24), (27, 33, 25, 26), (8, 27, 26, 9), (10, 40, 8, 9), (12, 40, 10, 11), (24, 23, 12, 11)])
me_untitled_089.polygons.foreach_set('use_smooth', [True] * 40)
_k = set([(0, 1), (0, 3), (0, 4), (1, 2), (1, 16), (2, 3), (2, 19), (3, 5), (4, 5), (4, 17), (5, 31), (6, 7), (6, 18), (6, 29), (7, 8), (7, 28), (8, 9), (8, 27), (9, 10), (9, 26), (10, 11), (10, 25), (11, 12), (11, 24), (12, 13), (12, 23), (13, 14), (13, 22), (14, 15), (14, 21), (15, 16), (15, 20), (16, 19), (17, 18), (17, 31), (18, 30), (19, 20), (20, 21), (21, 22), (22, 23), (23, 24), (24, 25), (25, 26), (26, 27), (27, 28), (28, 29), (29, 30), (30, 31)])
me_untitled_089.attributes.new('sharp_edge', 'BOOLEAN', 'EDGE').data.foreach_set('value', [ (min(e.vertices), max(e.vertices)) in _k for e in me_untitled_089.edges])
_uv = me_untitled_089.uv_layers.new(name='map1')
_uv.uv.foreach_set('vector', [0.7798, 0.6836, 0.8534, 0.6836, 0.8534, 0.708, 0.8035, 0.708, 0.8498, 0.4836, 0.8247, 0.4836, 0.8247, 0.4325, 0.8498, 0.408, 0.7494, 0.5086, 0.7735, 0.4836, 0.8247, 0.4836, 0.8247, 0.5086, 0.8247, 0.5086, 0.8247, 0.4836, 0.8498, 0.4836, 0.8498, 0.5086, 0.8534, 0.708, 0.8778, 0.708, 0.8778, 0.7819, 0.8534, 0.7581, 0.8534, 0.708, 0.8534, 0.6836, 0.8778, 0.6836, 0.8778, 0.708, 0.8534, 0.6093, 0.8778, 0.5854, 0.8778, 0.6591, 0.8534, 0.6591, 0.8247, 0.5337, 0.8498, 0.5337, 0.8498, 0.6092, 0.8247, 0.5849, 0.177, 0.5831, 0.177, 0.7542, 0.1365, 0.7542, 0.1365, 0.5831, 0.09598, 0.7542, 0.09598, 0.5831, 0.1365, 0.5831, 0.1365, 0.7542, 0.09598, 0.7542, 0.06826, 0.7542, 0.06826, 0.5831, 0.09598, 0.5831, 0.0, 0.7542, 0.0, 0.5831, 0.04054, 0.5831, 0.04054, 0.7542, 0.5044, 0.7542, 0.4768, 0.7542, 0.4768, 0.5831, 0.5044, 0.5831, 0.3684, 0.7542, 0.3684, 0.5831, 0.4088, 0.5831, 0.4088, 0.7542, 0.3407, 0.7542, 0.313, 0.7542, 0.313, 0.5831, 0.3407, 0.5831, 0.2726, 0.7542, 0.2726, 0.5831, 0.313, 0.5831, 0.313, 0.7542, 0.2321, 0.7542, 0.2321, 0.5831, 0.2726, 0.5831, 0.2726, 0.7542, 0.2046, 0.7542, 0.177, 0.7542, 0.177, 0.5831, 0.2046, 0.5831, 0.8748, 0.4836, 0.8498, 0.4836, 0.8498, 0.408, 0.8748, 0.4323, 0.8748, 0.4836, 0.8748, 0.5086, 0.8498, 0.5086, 0.8498, 0.4836, 0.8498, 0.6092, 0.8498, 0.5337, 0.8748, 0.5337, 0.8748, 0.5847, 0.3407, 0.7542, 0.3407, 0.5831, 0.3684, 0.5831, 0.3684, 0.7542, 0.8778, 0.6591, 0.8778, 0.5854, 0.9023, 0.6091, 0.9023, 0.6591, 0.9023, 0.6836, 0.9023, 0.708, 0.8778, 0.708, 0.8778, 0.6836, 0.8778, 0.7819, 0.8778, 0.708, 0.9023, 0.708, 0.9023, 0.7579, 0.06826, 0.5831, 0.06826, 0.7542, 0.04054, 0.7542, 0.04054, 0.5831, 0.8498, 0.5086, 0.8748, 0.5086, 0.8748, 0.5337, 0.8498, 0.5337, 0.8498, 0.5337, 0.8247, 0.5337, 0.8247, 0.5086, 0.8498, 0.5086, 0.7737, 0.5337, 0.7494, 0.5086, 0.8247, 0.5086, 0.8247, 0.5337, 0.2046, 0.7542, 0.2046, 0.5831, 0.2321, 0.5831, 0.2321, 0.7542, 0.8033, 0.6591, 0.8534, 0.6591, 0.8534, 0.6836, 0.7798, 0.6836, 0.8534, 0.6591, 0.8778, 0.6591, 0.8778, 0.6836, 0.8534, 0.6836, 0.9023, 0.6836, 0.8778, 0.6836, 0.8778, 0.6591, 0.9023, 0.6591, 0.4492, 0.7542, 0.4492, 0.5831, 0.4768, 0.5831, 0.4768, 0.7542, 0.9502, 0.5086, 0.8748, 0.5086, 0.8748, 0.4836, 0.9259, 0.4836, 0.8748, 0.5337, 0.8748, 0.5086, 0.9502, 0.5086, 0.9261, 0.5337, 0.4088, 0.7542, 0.4088, 0.5831, 0.4492, 0.5831, 0.4492, 0.7542, 0.9758, 0.6836, 0.9023, 0.6836, 0.9023, 0.6591, 0.9521, 0.6591, 0.9023, 0.708, 0.9023, 0.6836, 0.9758, 0.6836, 0.9523, 0.708, 0.5044, 0.5831, 0.5449, 0.5831, 0.5449, 0.7542, 0.5044, 0.7542])
me_untitled_089.materials.append(mat_cross_dice_2_002)
me_untitled_089.use_remesh_preserve_volume = False
me_untitled_089.use_remesh_preserve_attributes = False
me_untitled_089.use_mirror_vertex_groups = False
me_untitled_089.update()
me_untitled_089.normals_split_custom_set([tuple(v) for v in zip(*[iter([1.151e-05, -9.356e-06, -1.0, 2.297e-05, -2.243e-05, -1.0, 1.801e-05, -8.615e-09, -1.0, 2.038e-05, 8.264e-06, -1.0, 1.469e-05, 1.297e-05, 1.0, 6.897e-06, 8.424e-07, 1.0, -3.303e-05, 6.204e-06, 1.0, -1.301e-05, -1.379e-05, 1.0, -2.083e-05, 2.04e-05, 1.0, 4.422e-06, 3.079e-06, 1.0, 6.897e-06, 8.424e-07, 1.0, 1.621e-05, -1.456e-05, 1.0, 1.621e-05, -1.456e-05, 1.0, 6.897e-06, 8.424e-07, 1.0, 1.469e-05, 1.297e-05, 1.0, -8.584e-06, -8.443e-06, 1.0, 1.801e-05, -8.615e-09, -1.0, -1.217e-05, -1.494e-05, -1.0, 1.954e-05, 1.957e-05, -1.0, -1.354e-05, 5.369e-06, -1.0, 1.801e-05, -8.615e-09, -1.0, 2.297e-05, -2.243e-05, -1.0, -1.054e-05, -1.092e-05, -1.0, -1.217e-05, -1.494e-05, -1.0, 7.181e-06, -1.647e-05, -1.0, -9.671e-06, -9.792e-06, -1.0, 7.159e-06, 6.692e-06, -1.0, -1.7e-07, 2.522e-05, -1.0, 5.45e-06, -1.073e-05, 1.0, -2.003e-05, -1.84e-05, 1.0, 1.993e-05, 2.192e-05, 1.0, 3.496e-06, -1.808e-06, 1.0, -0.7071, -0.7071, 2.34e-07, -0.7071, -0.7071, -2.39e-05, -0.7071, -0.7071, 3.871e-07, -0.7071, -0.7071, -7.726e-07, -0.7071, 0.7071, -8.485e-08, -0.7071, 0.7071, 2.063e-05, -0.7071, 0.7071, 5.611e-07, -0.7071, 0.7071, 4.145e-07, -1.0, 1.821e-05, -3.112e-07, -1.0, 1.82e-05, 2.043e-07, -1.0, 1.819e-05, -1.574e-05, -1.0, 1.821e-05, -6.895e-07, 0.7071, -0.7071, 5.594e-07, 0.7071, -0.7071, -7.519e-07, 0.7071, -0.7071, -1.553e-07, 0.7071, -0.7071, -2.624e-05, -2.045e-06, -1.0, -2.111e-07, -2.054e-06, -1.0, 6.587e-07, -2.024e-06, -1.0, -2.326e-05, -2.054e-06, -1.0, 9.764e-07, 0.7071, -0.7071, 1.387e-08, 0.7071, -0.7071, 2.094e-05, 0.7071, -0.7071, -6.495e-07, 0.7071, -0.7071, -8.684e-07, 3.085e-05, 1.0, 2.088e-05, 3.083e-05, 1.0, -3.509e-07, 3.083e-05, 1.0, -7.388e-07, 3.083e-05, 1.0, 4.273e-07, -0.7071, 0.7071, 2.964e-07, -0.7071, 0.7071, 5.003e-07, -0.7071, 0.7071, -3.133e-07, -0.7071, 0.7071, -2.67e-05, 0.7071, 0.7071, -1.517e-07, 0.7071, 0.7071, 2.292e-05, 0.7071, 0.7071, 6.302e-07, 0.7071, 0.7071, 4.376e-07, -1.0, 8.042e-06, 3.007e-05, -1.0, 8.008e-06, -4.592e-07, -1.0, 8.008e-06, 7.432e-07, -1.0, 8.008e-06, 4.938e-07, 1.919e-07, 6.586e-06, 1.0, 1.469e-05, 1.297e-05, 1.0, -1.301e-05, -1.379e-05, 1.0, -5.493e-06, 1.223e-05, 1.0, 1.919e-07, 6.586e-06, 1.0, 1.107e-05, -2.559e-05, 1.0, -8.584e-06, -8.443e-06, 1.0, 1.469e-05, 1.297e-05, 1.0, 1.993e-05, 2.192e-05, 1.0, -2.003e-05, -1.84e-05, 1.0, -1.01e-05, 2.503e-07, 1.0, 3.804e-07, 2.962e-06, 1.0, 1.0, 2.014e-05, 2.047e-07, 1.0, 2.016e-05, -1.566e-05, 1.0, 2.014e-05, 5.435e-07, 1.0, 2.014e-05, 9.223e-07, 7.159e-06, 6.692e-06, -1.0, -9.671e-06, -9.792e-06, -1.0, -1.442e-05, 5.681e-06, -1.0, -2.172e-05, -4.445e-07, -1.0, 1.103e-05, -1.174e-05, -1.0, -4.361e-07, 1.699e-05, -1.0, -1.217e-05, -1.494e-05, -1.0, -1.054e-05, -1.092e-05, -1.0, 1.954e-05, 1.957e-05, -1.0, -1.217e-05, -1.494e-05, -1.0, -4.361e-07, 1.699e-05, -1.0, 6.254e-06, -1.603e-05, -1.0, 1.842e-05, -1.0, 5.76e-07, 1.841e-05, -1.0, 1.937e-05, 1.842e-05, -1.0, -1.555e-07, 1.843e-05, -1.0, -5.083e-07, -8.584e-06, -8.443e-06, 1.0, 1.107e-05, -2.559e-05, 1.0, -1.01e-05, 2.503e-07, 1.0, -2.003e-05, -1.84e-05, 1.0, -2.003e-05, -1.84e-05, 1.0, 5.45e-06, -1.073e-05, 1.0, 1.621e-05, -1.456e-05, 1.0, -8.584e-06, -8.443e-06, 1.0, 1.215e-05, 2.537e-05, 1.0, -2.083e-05, 2.04e-05, 1.0, 1.621e-05, -1.456e-05, 1.0, 5.45e-06, -1.073e-05, 1.0, 4.91e-06, 1.0, 1.742e-07, 4.905e-06, 1.0, -2.526e-05, 4.91e-06, 1.0, 5.215e-07, 4.929e-06, 1.0, -7.457e-07, 3.301e-06, 7.925e-06, -1.0, -1.7e-07, 2.522e-05, -1.0, 2.297e-05, -2.243e-05, -1.0, 1.151e-05, -9.356e-06, -1.0, -1.7e-07, 2.522e-05, -1.0, 7.159e-06, 6.692e-06, -1.0, -1.054e-05, -1.092e-05, -1.0, 2.297e-05, -2.243e-05, -1.0, 1.103e-05, -1.174e-05, -1.0, -1.054e-05, -1.092e-05, -1.0, 7.159e-06, 6.692e-06, -1.0, -2.172e-05, -4.445e-07, -1.0, 1.0, -3.926e-05, -4.798e-07, 1.0, -3.926e-05, -1.149e-06, 1.0, 8.675e-06, 5.322e-07, 1.0, 8.638e-06, 3.175e-05, -1.497e-05, 1.228e-05, 1.0, 1.107e-05, -2.559e-05, 1.0, 1.919e-07, 6.586e-06, 1.0, 1.906e-06, 5.635e-06, 1.0, -1.01e-05, 2.503e-07, 1.0, 1.107e-05, -2.559e-05, 1.0, -1.497e-05, 1.228e-05, 1.0, -1.837e-05, -6.679e-06, 1.0, 0.7071, 0.7071, 3.7e-07, 0.7071, 0.7071, 5.571e-07, 0.7071, 0.7071, 1.733e-07, 0.7071, 0.7071, -2.937e-05, -1.064e-05, 1.047e-05, -1.0, 1.103e-05, -1.174e-05, -1.0, -2.172e-05, -4.445e-07, -1.0, 8.324e-06, 3.174e-06, -1.0, -4.361e-07, 1.699e-05, -1.0, 1.103e-05, -1.174e-05, -1.0, -1.064e-05, 1.047e-05, -1.0, 8.162e-06, 1.983e-05, -1.0, -0.7071, -0.7071, 1.883e-05, -0.7071, -0.7071, 6.309e-07, -0.7071, -0.7071, 4.691e-07, -0.7071, -0.7071, -1.108e-08])] * 3)])
me_untitled_093 = bpy.data.meshes.new('Untitled.093')
me_untitled_093.from_pydata([(0.1962, 0.5968, 1.829), (0.1962, 0.5968, 0.03446), (0.1962, -0.5956, 0.03446), (0.1962, -0.5956, 1.829), (-0.196, 0.5968, 1.829), (-0.196, 0.5968, 0.03446), (-0.196, -0.5956, 0.03446), (-0.196, -0.5956, 1.829), (0.5957, 0.1963, 1.829), (0.5957, 0.1963, 0.03446), (0.1999, 0.1997, 0.03326), (-0.1994, 0.1997, 0.03326), (-0.5964, 0.1963, 0.03446), (-0.5964, 0.1963, 1.829), (-0.1994, 0.1997, 1.83), (0.1999, 0.1997, 1.83), (0.5957, -0.1972, 1.829), (0.5957, -0.1972, 0.03446), (0.1999, -0.2, 0.03326), (-0.1994, -0.2, 0.03326), (-0.5964, -0.1972, 0.03446), (-0.5964, -0.1972, 1.829), (-0.1994, -0.2, 1.83), (0.1999, -0.2, 1.83)], [], [(6, 7, 22, 19), (3, 2, 18, 23), (11, 12, 13, 14), (22, 21, 20, 19), (11, 14, 4, 5), (15, 10, 1, 0), (10, 15, 8, 9), (16, 23, 18, 17), (16, 8, 15, 23), (21, 22, 14, 13), (20, 21, 13, 12), (11, 19, 20, 12), (9, 17, 18, 10), (16, 17, 9, 8), (4, 14, 15, 0), (14, 22, 23, 15), (3, 23, 22, 7), (6, 2, 3, 7), (18, 2, 6, 19), (10, 18, 19, 11), (1, 10, 11, 5), (4, 0, 1, 5)])
me_untitled_093.polygons.foreach_set('use_smooth', [True] * 22)
_k = set([(0, 1), (0, 4), (0, 15), (1, 5), (1, 10), (2, 3), (2, 6), (2, 18), (3, 7), (3, 23), (4, 5), (4, 14), (5, 11), (6, 7), (6, 19), (7, 22), (8, 9), (8, 15), (8, 16), (9, 10), (9, 17), (10, 15), (11, 12), (11, 14), (12, 13), (12, 20), (13, 14), (13, 21), (16, 17), (16, 23), (17, 18), (18, 23), (19, 20), (19, 22), (20, 21), (21, 22)])
me_untitled_093.attributes.new('sharp_edge', 'BOOLEAN', 'EDGE').data.foreach_set('value', [ (min(e.vertices), max(e.vertices)) in _k for e in me_untitled_093.edges])
_uv = me_untitled_093.uv_layers.new(name='map1')
_uv.uv.foreach_set('vector', [0.04057, 0.0006492, 0.04079, 0.1846, 0.0002172, 0.1848, 0.0, 0.0005735, 0.08101, 0.1846, 0.08079, 0.0006018, 0.1214, 0.0004304, 0.1216, 0.1846, 0.3646, 0.0001436, 0.4053, 0.0002192, 0.4055, 0.1842, 0.3648, 0.1844, 0.4866, 0.1842, 0.4459, 0.1842, 0.4456, 0.0001716, 0.4864, 5.551e-17, 0.3646, 0.0001436, 0.3648, 0.1844, 0.3241, 0.1843, 0.3239, 0.0003153, 0.2431, 0.1845, 0.2429, 0.0002871, 0.2836, 0.0003627, 0.2838, 0.1843, 0.2429, 0.0002871, 0.2431, 0.1845, 0.2025, 0.1844, 0.2023, 0.0004585, 0.1622, 0.1845, 0.1216, 0.1846, 0.1214, 0.0004304, 0.162, 0.0005061, 0.1135, 0.9962, 0.05792, 0.9968, 0.05676, 0.9409, 0.1132, 0.9403, 0.1114, 0.8278, 0.1125, 0.8839, 0.05607, 0.8846, 0.05586, 0.8285, 0.4456, 0.0001716, 0.4459, 0.1842, 0.4055, 0.1842, 0.4053, 0.0002192, 0.8811, 0.7063, 0.9376, 0.7069, 0.9366, 0.7629, 0.881, 0.7624, 0.8828, 0.594, 0.9383, 0.5946, 0.9381, 0.6505, 0.8817, 0.6499, 0.1622, 0.1845, 0.162, 0.0005061, 0.2023, 0.0004585, 0.2025, 0.1844, 0.0, 0.8857, 0.05607, 0.8846, 0.05676, 0.9409, 0.0006786, 0.9411, 0.05607, 0.8846, 0.1125, 0.8839, 0.1132, 0.9403, 0.05676, 0.9409, 0.169, 0.9391, 0.1132, 0.9403, 0.1125, 0.8839, 0.1684, 0.8837, 0.04057, 0.0006492, 0.08079, 0.0006018, 0.08101, 0.1846, 0.04079, 0.1846, 0.9381, 0.6505, 0.994, 0.6516, 0.9934, 0.707, 0.9376, 0.7069, 0.8817, 0.6499, 0.9381, 0.6505, 0.9376, 0.7069, 0.8811, 0.7063, 0.8256, 0.6499, 0.8817, 0.6499, 0.8811, 0.7063, 0.8251, 0.7052, 0.3241, 0.1843, 0.2838, 0.1843, 0.2836, 0.0003627, 0.3239, 0.0003153])
me_untitled_093.materials.append(mat_plus_dice_2_002)
me_untitled_093.use_remesh_preserve_volume = False
me_untitled_093.use_remesh_preserve_attributes = False
me_untitled_093.use_mirror_vertex_groups = False
me_untitled_093.update()
me_untitled_093.normals_split_custom_set([tuple(v) for v in zip(*[iter([-1.0, -5.767e-06, -1.452e-07, -1.0, -5.797e-06, 2.218e-05, -1.0, -5.767e-06, -3.024e-07, -1.0, -5.768e-06, 3.121e-07, 1.0, -1.94e-05, -1.386e-07, 1.0, -1.944e-05, -2.819e-05, 1.0, -1.94e-05, 3.789e-07, 1.0, -1.94e-05, -3.038e-07, -1.934e-05, 1.0, 3.452e-07, -1.934e-05, 1.0, -5.734e-08, -1.937e-05, 1.0, 2.235e-05, -1.934e-05, 1.0, -3.333e-07, -6.958e-07, -1.0, 9.204e-07, -6.994e-07, -1.0, -9.3e-09, -7.288e-07, -1.0, -2.108e-05, -6.999e-07, -1.0, 4.782e-07, -1.0, 2.218e-05, 3.726e-07, -1.0, 2.218e-05, 9.022e-07, -1.0, 2.218e-05, -2.133e-07, -1.0, 2.222e-05, -2.547e-05, 1.0, -1.551e-05, -3.661e-07, 1.0, -1.551e-05, 3.761e-07, 1.0, -1.551e-05, -5.867e-08, 1.0, -1.548e-05, 2.423e-05, -4.533e-06, 1.0, 3.566e-07, -4.533e-06, 1.0, -2.866e-07, -4.533e-06, 1.0, -1.479e-07, -4.493e-06, 1.0, -2.613e-05, -2.752e-05, -1.0, 1.868e-05, -2.754e-05, -1.0, -9.322e-08, -2.754e-05, -1.0, -5.792e-07, -2.754e-05, -1.0, 6.243e-08, 8.637e-05, -2.812e-07, 1.0, 8.646e-05, 2.134e-05, 1.0, -9.504e-06, -9.658e-06, 1.0, -7.507e-05, 7.515e-05, 1.0, 1.673e-05, -1.891e-05, 1.0, 7.61e-05, 7.638e-05, 1.0, -5.731e-05, 5.696e-05, 1.0, 1.679e-05, -2.948e-07, 1.0, -1.0, 0.0, 0.0, -1.0, 0.0, 0.0, -1.0, 0.0, 0.0, -1.0, 0.0, 0.0, 7.77e-06, -7.655e-06, -1.0, 5.577e-06, 5.622e-06, -1.0, 3.162e-05, 3.256e-08, -1.0, 3.15e-05, 2.615e-05, -1.0, -2.307e-05, 1.777e-08, -1.0, -2.299e-05, -2.162e-05, -1.0, -4.322e-06, 4.22e-06, -1.0, -4.04e-05, -4.022e-05, -1.0, 1.0, 0.0, 0.0, 1.0, 0.0, 0.0, 1.0, 0.0, 0.0, 1.0, 0.0, 0.0, -2.177e-05, 3.055e-05, 1.0, -5.731e-05, 5.696e-05, 1.0, -9.504e-06, -9.658e-06, 1.0, -8.475e-08, 3.045e-05, 1.0, -5.731e-05, 5.696e-05, 1.0, 7.61e-05, 7.638e-05, 1.0, -7.507e-05, 7.515e-05, 1.0, -9.504e-06, -9.658e-06, 1.0, 2.444e-05, 6.951e-06, 1.0, -7.507e-05, 7.515e-05, 1.0, 7.61e-05, 7.638e-05, 1.0, 4.285e-09, 7.065e-06, 1.0, 0.0, -1.0, 0.0, 0.0, -1.0, 0.0, 0.0, -1.0, 0.0, 0.0, -1.0, 0.0, -4.322e-06, 4.22e-06, -1.0, 6.352e-09, 2.09e-05, -1.0, -2.59e-05, 2.079e-05, -1.0, 5.577e-06, 5.622e-06, -1.0, -4.04e-05, -4.022e-05, -1.0, -4.322e-06, 4.22e-06, -1.0, 5.577e-06, 5.622e-06, -1.0, 7.77e-06, -7.655e-06, -1.0, 2.834e-05, -3.196e-05, -1.0, -4.04e-05, -4.022e-05, -1.0, 7.77e-06, -7.655e-06, -1.0, 1.008e-07, -3.209e-05, -1.0, 0.0, 1.0, -2.965e-07, 0.0, 1.0, -2.965e-07, 0.0, 1.0, -2.965e-07, 0.0, 1.0, -2.965e-07])] * 3)])
me_untitled_090 = bpy.data.meshes.new('Untitled.090')
me_untitled_090.from_pydata([(-0.6152, 0.615, 0.009458), (-0.6191, 0.3148, 0.01016), (-0.6191, 0.3148, 0.6259), (-0.6152, 0.615, 0.6264), (-0.3149, 0.6191, 0.01016), (-0.3149, 0.6191, 0.6259), (0.6161, 0.6161, 0.009458), (0.6187, 0.3143, 0.01016), (0.311, 0.0002657, 0.009011), (0.6191, -0.3149, 0.01016), (0.6151, -0.6152, 0.009458), (0.3148, -0.6191, 0.01016), (0.0003819, -0.3103, 0.009011), (-0.315, -0.6193, 0.01016), (-0.6168, -0.6168, 0.009458), (-0.6194, -0.315, 0.01016), (-0.3103, 0.000405, 0.009011), (0.0002426, 0.311, 0.009011), (0.3144, 0.6188, 0.01016), (-0.3103, 0.0004056, 0.6268), (-0.6194, -0.315, 0.6259), (-0.6168, -0.6168, 0.6264), (-0.315, -0.6193, 0.6259), (0.0003819, -0.3103, 0.6268), (0.3148, -0.6191, 0.6259), (0.6151, -0.6152, 0.6264), (0.6191, -0.3149, 0.6259), (0.311, 0.0002657, 0.6268), (0.6187, 0.3143, 0.6259), (0.6161, 0.6161, 0.6264), (0.3144, 0.6188, 0.6259), (0.0002426, 0.311, 0.6268), (-6.515e-05, -7.634e-05, 0.6284), (0.1565, -0.1567, 0.6284), (-0.1566, 0.1565, 0.6284), (-0.1559, -0.1559, 0.6284), (0.1571, 0.1571, 0.6284), (-6.515e-05, -7.746e-05, 0.006998), (-0.1566, 0.1565, 0.006998), (0.1571, 0.157, 0.006998), (0.1565, -0.1567, 0.006998), (-0.1559, -0.1559, 0.006998)], [], [(0, 38, 16, 1), (35, 19, 20, 21), (3, 2, 19, 34), (34, 19, 35, 32), (16, 41, 14, 15), (16, 38, 37, 41), (18, 6, 39, 17), (31, 36, 29, 30), (2, 1, 16, 19), (15, 20, 19, 16), (15, 14, 21, 20), (12, 23, 22, 13), (11, 10, 25, 24), (7, 28, 27, 8), (6, 18, 30, 29), (17, 31, 30, 18), (4, 5, 31, 17), (0, 1, 2, 3), (23, 35, 21, 22), (23, 33, 32, 35), (29, 36, 27, 28), (6, 29, 28, 7), (39, 6, 7, 8), (40, 12, 41, 37), (14, 41, 12, 13), (21, 14, 13, 22), (32, 33, 27, 36), (36, 31, 34, 32), (5, 3, 34, 31), (0, 3, 5, 4), (4, 17, 38, 0), (17, 39, 37, 38), (40, 37, 39, 8), (9, 26, 25, 10), (25, 33, 23, 24), (27, 33, 25, 26), (8, 27, 26, 9), (10, 40, 8, 9), (12, 40, 10, 11), (24, 23, 12, 11)])
me_untitled_090.polygons.foreach_set('use_smooth', [True] * 40)
_k = set([(0, 1), (0, 3), (0, 4), (1, 2), (1, 16), (2, 3), (2, 19), (3, 5), (4, 5), (4, 17), (5, 31), (6, 7), (6, 18), (6, 29), (7, 8), (7, 28), (8, 9), (8, 27), (9, 10), (9, 26), (10, 11), (10, 25), (11, 12), (11, 24), (12, 13), (12, 23), (13, 14), (13, 22), (14, 15), (14, 21), (15, 16), (15, 20), (16, 19), (17, 18), (17, 31), (18, 30), (19, 20), (20, 21), (21, 22), (22, 23), (23, 24), (24, 25), (25, 26), (26, 27), (27, 28), (28, 29), (29, 30), (30, 31)])
me_untitled_090.attributes.new('sharp_edge', 'BOOLEAN', 'EDGE').data.foreach_set('value', [ (min(e.vertices), max(e.vertices)) in _k for e in me_untitled_090.edges])
_uv = me_untitled_090.uv_layers.new(name='map1')
_uv.uv.foreach_set('vector', [0.3936, 0.8515, 0.3206, 0.8521, 0.3202, 0.8274, 0.3698, 0.8275, 0.6702, 0.9025, 0.6703, 0.9271, 0.6209, 0.9265, 0.5972, 0.9024, 0.6947, 1.0, 0.6707, 0.9765, 0.6703, 0.9271, 0.6949, 0.9274, 0.6949, 0.9274, 0.6703, 0.9271, 0.6702, 0.9025, 0.6949, 0.9026, 0.3202, 0.8274, 0.2955, 0.8275, 0.2949, 0.7541, 0.3193, 0.7778, 0.3202, 0.8274, 0.3206, 0.8521, 0.2957, 0.8523, 0.2955, 0.8275, 0.3205, 0.9264, 0.2965, 0.9504, 0.2959, 0.8773, 0.3206, 0.8769, 0.7195, 0.9272, 0.7198, 0.9026, 0.7925, 0.9028, 0.7688, 0.9268, 0.3178, 0.3088, 0.3183, 0.4103, 0.2456, 0.4108, 0.2452, 0.309, 0.1728, 0.411, 0.1723, 0.3095, 0.2452, 0.309, 0.2456, 0.4108, 0.1728, 0.411, 0.123, 0.4113, 0.1226, 0.3096, 0.1723, 0.3095, 0.0004678, 0.412, 0.0, 0.3101, 0.07279, 0.3099, 0.07326, 0.4114, 0.9062, 0.4076, 0.8567, 0.4079, 0.8562, 0.3062, 0.9057, 0.3061, 0.662, 0.4087, 0.6615, 0.3072, 0.734, 0.3067, 0.7345, 0.4086, 0.6122, 0.4091, 0.5625, 0.4092, 0.562, 0.3077, 0.6118, 0.3073, 0.49, 0.4097, 0.4895, 0.3078, 0.562, 0.3077, 0.5625, 0.4092, 0.4173, 0.4099, 0.4168, 0.3083, 0.4895, 0.3078, 0.49, 0.4097, 0.3678, 0.4102, 0.3183, 0.4103, 0.3178, 0.3088, 0.3673, 0.3085, 0.6704, 0.8779, 0.6702, 0.9025, 0.5972, 0.9024, 0.621, 0.8783, 0.6704, 0.8779, 0.6949, 0.8778, 0.6949, 0.9026, 0.6702, 0.9025, 0.7925, 0.9028, 0.7198, 0.9026, 0.7196, 0.878, 0.7688, 0.8786, 0.6122, 0.4091, 0.6118, 0.3073, 0.6615, 0.3072, 0.662, 0.4087, 0.2959, 0.8773, 0.2965, 0.9504, 0.2721, 0.9267, 0.2712, 0.8773, 0.2708, 0.8525, 0.2708, 0.8278, 0.2955, 0.8275, 0.2957, 0.8523, 0.2949, 0.7541, 0.2955, 0.8275, 0.2708, 0.8278, 0.2709, 0.7782, 0.1226, 0.3096, 0.123, 0.4113, 0.07326, 0.4114, 0.07279, 0.3099, 0.6949, 0.9026, 0.6949, 0.8778, 0.7196, 0.878, 0.7198, 0.9026, 0.7198, 0.9026, 0.7195, 0.9272, 0.6949, 0.9274, 0.6949, 0.9026, 0.7189, 0.9766, 0.6947, 1.0, 0.6949, 0.9274, 0.7195, 0.9272, 0.3678, 0.4102, 0.3673, 0.3085, 0.4168, 0.3083, 0.4173, 0.4099, 0.3702, 0.8759, 0.3206, 0.8769, 0.3206, 0.8521, 0.3936, 0.8515, 0.3206, 0.8769, 0.2959, 0.8773, 0.2957, 0.8523, 0.3206, 0.8521, 0.2708, 0.8525, 0.2957, 0.8523, 0.2959, 0.8773, 0.2712, 0.8773, 0.8071, 0.4081, 0.8067, 0.3065, 0.8562, 0.3062, 0.8567, 0.4079, 0.6951, 0.8052, 0.6949, 0.8778, 0.6704, 0.8779, 0.671, 0.8286, 0.7196, 0.878, 0.6949, 0.8778, 0.6951, 0.8052, 0.7192, 0.8287, 0.7345, 0.4086, 0.734, 0.3067, 0.8067, 0.3065, 0.8071, 0.4081, 0.1978, 0.8531, 0.2708, 0.8525, 0.2712, 0.8773, 0.2216, 0.8771, 0.2708, 0.8278, 0.2708, 0.8525, 0.1978, 0.8531, 0.2212, 0.8287, 0.9057, 0.3061, 0.9784, 0.3056, 0.9788, 0.4075, 0.9062, 0.4076])
me_untitled_090.materials.append(mat_cross_dice_2_002)
me_untitled_090.use_remesh_preserve_volume = False
me_untitled_090.use_remesh_preserve_attributes = False
me_untitled_090.use_mirror_vertex_groups = False
me_untitled_090.update()
me_untitled_090.normals_split_custom_set([tuple(v) for v in zip(*[iter([1.04e-05, -1.043e-05, -1.0, -1.112e-05, 1.141e-05, -1.0, 1.804e-05, -1.001e-08, -1.0, 2.022e-05, 8.177e-06, -1.0, 1.373e-05, 1.433e-05, 1.0, 7.669e-06, 6.519e-09, 1.0, -3.003e-05, 1.164e-05, 1.0, -1.299e-05, -1.419e-05, 1.0, 1.31e-05, -1.33e-05, 1.0, 6.161e-06, 1.349e-06, 1.0, 7.669e-06, 6.519e-09, 1.0, 1.553e-05, -1.604e-05, 1.0, 1.553e-05, -1.604e-05, 1.0, 7.669e-06, 6.519e-09, 1.0, 1.373e-05, 1.433e-05, 1.0, -8.176e-06, -8.557e-06, 1.0, 1.804e-05, -1.001e-08, -1.0, -1.261e-05, -1.435e-05, -1.0, 5.356e-05, 5.354e-05, -1.0, -1.354e-05, 5.431e-06, -1.0, 1.804e-05, -1.001e-08, -1.0, -1.112e-05, 1.141e-05, -1.0, -1.053e-05, -1.094e-05, -1.0, -1.261e-05, -1.435e-05, -1.0, 7.178e-06, -1.646e-05, -1.0, 2.427e-05, 2.422e-05, -1.0, 6.606e-06, 7.166e-06, -1.0, -1.18e-07, -2.27e-05, -1.0, -1.61e-06, -1.138e-05, 1.0, -1.815e-05, -2.026e-05, 1.0, -1.273e-05, -1.269e-05, 1.0, 1.322e-06, -3.279e-06, 1.0, -0.7071, -0.7071, -1.956e-07, -0.7071, -0.7071, -2.378e-05, -0.7071, -0.7071, 3.888e-07, -0.7071, -0.7071, 5.503e-07, -0.7071, 0.7071, 1.025e-07, -0.7071, 0.7071, 2.044e-05, -0.7071, 0.7071, 2.585e-07, -0.7071, 0.7071, 1.092e-07, -1.0, 1.84e-05, 9.286e-07, -1.0, 1.84e-05, 2.05e-07, -1.0, 1.839e-05, -1.574e-05, -1.0, 1.84e-05, 5.491e-07, 0.7071, -0.7071, -7.41e-07, 0.7071, -0.7071, -5.918e-07, 0.7071, -0.7071, -4.711e-07, 0.7071, -0.7071, -2.608e-05, 7.708e-07, -1.0, 1.035e-06, 7.376e-07, -1.0, 6.423e-08, 7.916e-07, -1.0, -2.201e-05, 7.367e-07, -1.0, 3.846e-07, 0.7071, -0.7071, -5.908e-08, 0.7071, -0.7071, 2.038e-05, 0.7071, -0.7071, 2.531e-07, 0.7071, -0.7071, 3.244e-08, -2.278e-05, 1.0, 2.18e-05, -2.283e-05, 1.0, 4.486e-07, -2.281e-05, 1.0, 5.554e-08, -2.283e-05, 1.0, -6.264e-08, -0.7071, 0.7071, -7.159e-07, -0.7071, 0.7071, -5.053e-07, -0.7071, 0.7071, -8.308e-07, -0.7071, 0.7071, -2.625e-05, 0.7071, 0.7071, 2.638e-07, 0.7071, 0.7071, 2.217e-05, 0.7071, 0.7071, -1.634e-08, 0.7071, 0.7071, -2.151e-07, -1.0, 1.049e-05, 3.008e-05, -1.0, 1.046e-05, 1.39e-06, -1.0, 1.046e-05, 7.425e-07, -1.0, 1.046e-05, 5.017e-07, -2.007e-06, 7.118e-06, 1.0, 1.373e-05, 1.433e-05, 1.0, -1.299e-05, -1.419e-05, 1.0, -5.057e-06, 1.261e-05, 1.0, -2.007e-06, 7.118e-06, 1.0, -2.287e-05, 8.448e-06, 1.0, -8.176e-06, -8.557e-06, 1.0, 1.373e-05, 1.433e-05, 1.0, -1.273e-05, -1.269e-05, 1.0, -1.815e-05, -2.026e-05, 1.0, -1.071e-05, -1.479e-06, 1.0, -2.045e-06, -4.008e-07, 1.0, 1.0, 2.263e-05, 2.086e-07, 1.0, 2.264e-05, -1.565e-05, 1.0, 2.263e-05, -6.902e-07, 1.0, 2.263e-05, -3.127e-07, 6.606e-06, 7.166e-06, -1.0, 2.427e-05, 2.422e-05, -1.0, -1.427e-05, 5.6e-06, -1.0, -2.173e-05, -4.219e-07, -1.0, -2.238e-05, 2.301e-05, -1.0, -4.193e-07, 1.705e-05, -1.0, -1.261e-05, -1.435e-05, -1.0, -1.053e-05, -1.094e-05, -1.0, 5.356e-05, 5.354e-05, -1.0, -1.261e-05, -1.435e-05, -1.0, -4.193e-07, 1.705e-05, -1.0, 6.337e-06, -1.605e-05, -1.0, 1.805e-05, -1.0, 4.009e-07, 1.803e-05, -1.0, 1.92e-05, 1.805e-05, -1.0, -3.257e-07, 1.805e-05, -1.0, 5.064e-07, -8.176e-06, -8.557e-06, 1.0, -2.287e-05, 8.448e-06, 1.0, -1.071e-05, -1.479e-06, 1.0, -1.815e-05, -2.026e-05, 1.0, -1.815e-05, -2.026e-05, 1.0, -1.61e-06, -1.138e-05, 1.0, 1.553e-05, -1.604e-05, 1.0, -8.176e-06, -8.557e-06, 1.0, 1.166e-05, 2.508e-05, 1.0, 1.31e-05, -1.33e-05, 1.0, 1.553e-05, -1.604e-05, 1.0, -1.61e-06, -1.138e-05, 1.0, -4.136e-06, 1.0, 5.23e-07, -4.156e-06, 1.0, -2.491e-05, -4.134e-06, 1.0, -1.097e-06, -4.136e-06, 1.0, -4.105e-07, 3.317e-06, 7.899e-06, -1.0, -1.18e-07, -2.27e-05, -1.0, -1.112e-05, 1.141e-05, -1.0, 1.04e-05, -1.043e-05, -1.0, -1.18e-07, -2.27e-05, -1.0, 6.606e-06, 7.166e-06, -1.0, -1.053e-05, -1.094e-05, -1.0, -1.112e-05, 1.141e-05, -1.0, -2.238e-05, 2.301e-05, -1.0, -1.053e-05, -1.094e-05, -1.0, 6.606e-06, 7.166e-06, -1.0, -2.173e-05, -4.219e-07, -1.0, 1.0, 1.026e-05, -4.673e-07, 1.0, 1.026e-05, 8.077e-07, 1.0, 1.026e-05, 5.69e-07, 1.0, 1.022e-05, 3.178e-05, 2.078e-05, -2.07e-05, 1.0, -2.287e-05, 8.448e-06, 1.0, -2.007e-06, 7.118e-06, 1.0, 2.313e-06, 6.163e-06, 1.0, -1.071e-05, -1.479e-06, 1.0, -2.287e-05, 8.448e-06, 1.0, 2.078e-05, -2.07e-05, 1.0, -1.879e-05, -8.254e-06, 1.0, 0.7071, 0.7071, -1.555e-07, 0.7071, 0.7071, 1.644e-06, 0.7071, 0.7071, 1.921e-07, 0.7071, 0.7071, -2.978e-05, -1.056e-05, 1.061e-05, -1.0, -2.238e-05, 2.301e-05, -1.0, -2.173e-05, -4.219e-07, -1.0, 8.351e-06, 3.261e-06, -1.0, -4.193e-07, 1.705e-05, -1.0, -2.238e-05, 2.301e-05, -1.0, -1.056e-05, 1.061e-05, -1.0, -9.883e-06, -2.462e-05, -1.0, -0.7071, -0.7071, 1.886e-05, -0.7071, -0.7071, 8.461e-07, -0.7071, -0.7071, 6.809e-07, -0.7071, -0.7071, 6.364e-07])] * 3)])

# ---- objects
ob_pawn_11l6 = bpy.data.objects.new('Pawn_11L6', me_untitled_091)
ob_pawn_66l5 = bpy.data.objects.new('Pawn_66L5', me_untitled_092)
ob_pawn_33l8 = bpy.data.objects.new('Pawn_33L8', me_untitled_088)
ob_pawn_55l4 = bpy.data.objects.new('Pawn_55L4', me_untitled_089)
ob_pawn_44l4 = bpy.data.objects.new('Pawn_44L4', me_untitled_093)
ob_pawn_22l6 = bpy.data.objects.new('Pawn_22L6', me_untitled_090)
ob_camera = bpy.data.objects.new('Camera', cam_camera)

# ---- transforms, parenting, visibility, modifiers, constraints
ob_pawn_11l6.location = (0.0, 0.0, 0.0)
ob_pawn_11l6.color = (0.8, 0.8, 0.8, 1.0)
ob_pawn_11l6.lineart.crease_threshold = 0.0
ob_pawn_66l5.location = (0.0, 0.0, 0.0)
ob_pawn_66l5.color = (0.8, 0.8, 0.8, 1.0)
ob_pawn_66l5.lineart.crease_threshold = 0.0
ob_pawn_33l8.location = (0.0, 0.0, 0.0)
ob_pawn_33l8.color = (0.8, 0.8, 0.8, 1.0)
ob_pawn_33l8.lineart.crease_threshold = 0.0
ob_pawn_55l4.location = (0.0, 0.0, 0.0)
ob_pawn_55l4.color = (0.8, 0.8, 0.8, 1.0)
ob_pawn_55l4.lineart.crease_threshold = 0.0
ob_pawn_44l4.location = (0.0, 0.0, 0.0)
ob_pawn_44l4.color = (0.8, 0.8, 0.8, 1.0)
ob_pawn_44l4.lineart.crease_threshold = 0.0
ob_pawn_22l6.location = (0.0, 0.0, 0.0)
ob_pawn_22l6.color = (0.8, 0.8, 0.8, 1.0)
ob_pawn_22l6.lineart.crease_threshold = 0.0
ob_camera.location = (0.0, 0.0, 0.0)
ob_camera.rotation_euler = (1.109, 0.0, 0.8149)
ob_camera.delta_location = (7.481, -6.508, 5.344)
ob_camera.lock_rotations_4d = False
ob_camera.empty_display_type = 'ARROWS'
ob_camera.color = (0.0, 0.0, 0.0, 0.0)
ob_camera.display_type = 'WIRE'
ob_camera.lineart.crease_threshold = 0.0

# ---- collection membership
col_collection_1.objects.link(ob_pawn_11l6)
col_collection_1.objects.link(ob_pawn_66l5)
col_collection_1.objects.link(ob_pawn_33l8)
col_collection_1.objects.link(ob_pawn_55l4)
col_collection_1.objects.link(ob_pawn_44l4)
col_collection_1.objects.link(ob_pawn_22l6)
col_collection_1.objects.link(ob_camera)

# ---- scene / render settings (as saved in the file)
scene.camera = ob_camera
scene.frame_start = 1; scene.frame_end = 250; scene.frame_set(1)
scene.render.engine = 'BLENDER_EEVEE_NEXT'
scene.render.resolution_percentage = 50
scene.render.dither_intensity = 0.0
scene.cycles.use_denoising = False
scene.cycles.samples = 128
scene.cycles.sampling_pattern = 'TABULATED_SOBOL'
scene.cycles.use_adaptive_sampling = False
scene.cycles.use_light_tree = False
scene.cycles.blur_glossy = 0.0
scene.cycles.sample_clamp_indirect = 0.0
scene.view_settings.view_transform = 'Standard'
bpy.context.view_layer.update()

# ---- added for rendering (the .blend has no usable light): sun
light_auto_sun = bpy.data.lights.new('AutoSun', 'SUN')
light_auto_sun.energy = 3.0
light_auto_sun.angle = 0.0523599
ob_auto_sun = bpy.data.objects.new('AutoSun', light_auto_sun)
scene.collection.objects.link(ob_auto_sun)
ob_auto_sun.rotation_euler = (0.872665, 0.174533, 0.523599)
bpy.context.view_layer.update()
